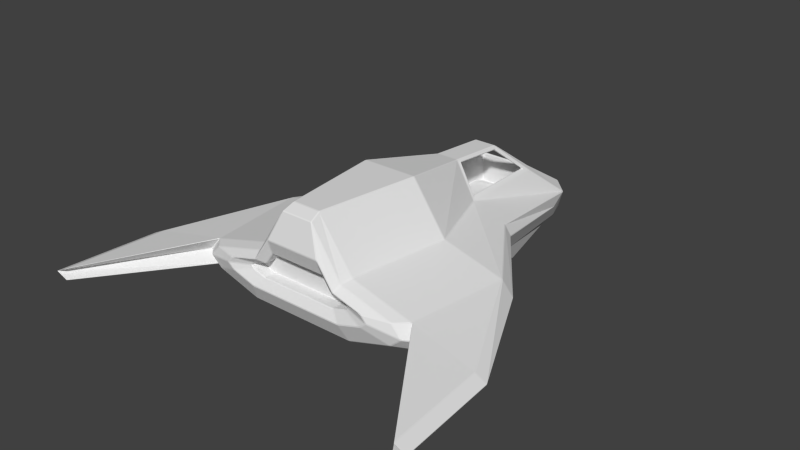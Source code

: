 # Source: Indor.Baked.blend  (saved by Blender 2.71.0; exported with 4.5.12 LTS)
import bpy
from mathutils import Matrix  # noqa: F401  (used for matrix-valued properties, if any)

bpy.ops.wm.read_factory_settings(use_empty=True)
scene = bpy.context.scene
scene.name = 'Scene'

# ---- collections
col_collection_1 = bpy.data.collections.new('Collection 1'); scene.collection.children.link(col_collection_1)

# ---- materials (node trees are filled in below, after node groups)
mat_material = bpy.data.materials.new('Material')
mat_material.alpha_threshold = 0.0
mat_material.use_transparent_shadow = False
mat_material.roughness = 0.5
mat_material.line_color = (0.0, 0.0, 0.0, 1.0)

# ---- material node trees

# ---- world
world_world = bpy.data.worlds.new('World'); scene.world = world_world
world_world.color = (0.05088, 0.05088, 0.05088)
world_world.use_sun_shadow = False
world_world.sun_shadow_jitter_overblur = 0.0
world_world.cycles.sampling_method = 'MANUAL'
world_world.cycles.sample_map_resolution = 256

# ---- meshes
me_cube_002 = bpy.data.meshes.new('Cube.002')
me_cube_002.from_pydata([(3.918, 1.882, -0.5583), (-3.918, 1.882, -0.5583), (-0.7341, 0.4953, 0.3188), (-0.7115, 0.4959, 0.3371), (-0.6951, 0.525, 0.3543), (-0.7055, 0.5463, 0.3359), (-0.7196, 0.6193, 0.3095), (-0.7298, 0.5248, 0.3146), (-0.7055, 2.504, 0.3359), (-0.6905, 2.516, 0.3587), (-0.6976, 2.574, 0.3339), (-0.7076, 2.597, 0.3145), (-0.7196, 2.567, 0.3095), (-0.2764, 0.525, 1.101), (-0.268, 0.4956, 1.122), (-0.2454, 0.4954, 1.135), (-0.2428, 0.525, 1.131), (-0.2667, 0.549, 1.117), (-0.2729, 1.862, 0.9936), (-0.2658, 1.836, 1.006), (-0.2428, 1.843, 1.018), (-0.2398, 1.871, 1.009), (-0.2636, 1.895, 0.9887), (-1.507, 0.5248, 0.04564), (-1.53, 0.5248, 0.02838), (-1.542, 0.497, 0.02996), (-1.517, 0.4954, 0.04874), (-1.034, 3.478, -0.4266), (-1.031, 3.534, -0.4422), (-1.027, 3.555, -0.4628), (-1.042, 3.532, -0.4743), (-1.053, 3.49, -0.4636), (-1.049, 3.43, -0.4336), (-0.8144, 0.5244, -0.6277), (-0.8212, 0.4952, -0.6255), (-0.8535, 0.4952, -0.6249), (-0.8446, 0.5244, -0.6271), (-0.6618, 4.016, -1.098), (-0.6396, 4.024, -1.11), (-0.6439, 4.003, -1.129), (-0.6674, 3.967, -1.132), (-0.675, 3.987, -1.107), (-0.596, 2.697, 0.3431), (-0.5841, 2.684, 0.3464), (-0.5763, 2.706, 0.3341), (-0.5781, 2.733, 0.3265), (-0.6047, 2.722, 0.3241), (-0.2527, 1.949, 0.9585), (-0.2253, 1.94, 0.9689), (-0.2228, 1.943, 0.9497), (-0.2428, 1.954, 0.9408), (-0.7583, 3.748, -0.3478), (-0.7598, 3.727, -0.3273), (-0.7329, 3.735, -0.3224), (-0.7309, 3.756, -0.3428), (-0.5709, 4.14, -0.8812), (-0.5714, 4.142, -0.9064), (-0.5909, 4.132, -0.894), (-0.5838, 2.677, 0.346), (-0.5842, 2.627, 0.3536), (-0.5924, 2.657, 0.3207), (-0.5763, 2.672, 0.3177), (-0.5763, 2.687, 0.3333), (-0.243, 1.942, 0.926), (-0.2228, 1.931, 0.9347), (-0.2249, 1.907, 0.9211), (-0.2471, 1.917, 0.9098), (-0.6639, 0.5824, 0.4023), (-0.64, 0.5973, 0.4122), (-0.6508, 0.6123, 0.3968), (-0.674, 0.6035, 0.3837), (-0.2932, 0.6123, 1.049), (-0.3003, 0.5973, 1.038), (-0.3076, 0.5824, 1.053), (-0.2967, 0.604, 1.071), (-0.2994, 1.828, 0.926), (-0.2932, 1.803, 0.9369), (-0.2977, 1.809, 0.9574), (-0.3043, 1.836, 0.9458), (-0.6508, 2.367, 0.3968), (-0.6421, 2.371, 0.4074), (-0.659, 2.392, 0.4065), (-0.674, 2.379, 0.3837), (-0.6226, 0.5973, 0.4129), (-0.6084, 0.5826, 0.4134), (-0.6159, 0.5825, 0.3852), (-0.6137, 0.6123, 0.3832), (-0.6287, 0.6123, 0.3976), (-0.2407, 0.5825, 1.027), (-0.2633, 0.5826, 1.014), (-0.2737, 0.5973, 1.02), (-0.2662, 0.6123, 1.032), (-0.2386, 0.6123, 1.024), (-0.2585, 1.847, 0.9011), (-0.2348, 1.842, 0.9126), (-0.2387, 1.808, 0.9118), (-0.2662, 1.803, 0.9191), (-0.2726, 1.828, 0.9086), (-0.6126, 2.397, 0.3794), (-0.6023, 2.389, 0.407), (-0.6233, 2.371, 0.4078), (-0.6287, 2.367, 0.3976), (-0.6137, 2.367, 0.3832), (-1.679, 0.4986, -0.1678), (-1.667, 0.526, -0.1708), (-1.67, 0.5265, -0.1975), (-1.682, 0.4993, -0.1951), (-1.086, 3.091, -0.6922), (-1.093, 3.098, -0.6642), (-1.083, 3.123, -0.6831), (-1.505, 0.5243, -0.5859), (-1.486, 0.5659, -0.6219), (-1.482, 0.5214, -0.6073), (-1.494, 0.4944, -0.5978), (-1.517, 0.4966, -0.583), (-0.8491, 3.497, -1.083), (-0.8345, 3.49, -1.106), (-0.8475, 3.444, -1.101), (-0.8628, 3.45, -1.076), (-0.791, 0.94, -0.7621), (-0.7877, 0.977, -0.7709), (-0.7625, 0.9627, -0.7587), (-0.7649, 0.9336, -0.7518), (-0.6304, 3.697, -1.253), (-0.6656, 3.584, -1.234), (-0.6528, 3.711, -1.241), (-0.6304, 3.726, -1.25), (-1.182, 1.327, -1.217), (-1.189, 1.358, -1.226), (-1.175, 1.359, -1.229), (-0.7949, 3.221, -1.181), (-0.7811, 3.267, -1.185), (-0.7872, 3.225, -1.175), (-1.41, -1.365, 0.401), (-1.387, -1.365, 0.4174), (-1.383, -1.336, 0.4166), (-1.407, -1.335, 0.3999), (-0.6294, -1.336, 1.499), (-0.6303, -1.365, 1.502), (-0.6066, -1.365, 1.514), (-0.6055, -1.335, 1.511), (-2.78, -1.401, 0.01895), (-2.755, -1.365, 0.02478), (-2.745, -1.335, 0.0254), (-2.773, -1.337, 0.008354), (-2.789, -1.364, 0.007169), (-1.566, -1.315, -0.8873), (-1.581, -1.358, -0.8914), (-1.609, -1.365, -0.889), (-1.606, -1.336, -0.887), (-3.013, -1.335, -0.296), (-3.03, -1.362, -0.2965), (-3.032, -1.362, -0.2744), (-3.014, -1.335, -0.2729), (-2.744, -1.403, -0.5381), (-2.754, -1.365, -0.5287), (-2.739, -1.337, -0.5294), (-2.708, -1.336, -0.5455), (-2.719, -1.366, -0.544), (-1.11, -3.689, 0.4429), (-1.086, -3.689, 0.4594), (-1.092, -3.66, 0.4613), (-1.115, -3.66, 0.4449), (-0.3359, -3.66, 1.546), (-0.3367, -3.689, 1.539), (-0.3121, -3.688, 1.553), (-0.3122, -3.66, 1.558), (-2.473, -3.687, 0.05245), (-2.439, -3.689, 0.07107), (-2.461, -3.66, 0.0687), (-2.489, -3.671, 0.06276), (-2.493, -3.688, 0.05114), (-1.285, -3.66, -0.8496), (-1.278, -3.688, -0.8424), (-1.308, -3.687, -0.8381), (-1.315, -3.66, -0.8451), (-2.735, -3.686, -0.2297), (-2.733, -3.686, -0.2526), (-2.711, -3.684, -0.2504), (-2.711, -3.685, -0.2251), (-2.438, -3.687, -0.4811), (-2.459, -3.689, -0.484), (-2.453, -3.672, -0.495), (-2.424, -3.66, -0.5), (-2.407, -3.688, -0.4964), (-1.042, -3.944, 0.3971), (-1.019, -3.945, 0.4141), (-1.026, -3.917, 0.4242), (-1.049, -3.917, 0.4075), (-0.3666, -3.917, 1.444), (-0.4056, -3.944, 1.364), (-0.3496, -3.936, 1.437), (-0.3428, -3.918, 1.457), (-2.216, -3.937, 0.06203), (-2.141, -3.944, 0.08987), (-2.216, -3.917, 0.08105), (-2.245, -3.919, 0.06264), (-1.192, -3.918, -0.7232), (-1.184, -3.938, -0.7026), (-1.214, -3.938, -0.6987), (-1.222, -3.919, -0.7185), (-2.45, -3.918, -0.2029), (-2.418, -3.934, -0.1976), (-2.412, -3.936, -0.1663), (-2.452, -3.918, -0.178), (-2.151, -3.938, -0.4073), (-2.188, -3.937, -0.3923), (-2.213, -3.921, -0.4028), (-2.185, -3.92, -0.4191), (-0.997, -4.095, 0.2803), (-0.973, -4.097, 0.2991), (-0.9864, -4.092, 0.3147), (-1.01, -4.093, 0.297), (-0.6321, -4.094, 0.8267), (-0.6376, -4.097, 0.7802), (-0.6083, -4.1, 0.8092), (-0.6006, -4.101, 0.8378), (-1.644, -4.101, 0.09435), (-1.571, -4.095, 0.1199), (-1.65, -4.093, 0.1181), (-1.682, -4.1, 0.09269), (-1.077, -4.099, -0.3418), (-1.055, -4.098, -0.3152), (-1.093, -4.099, -0.3124), (-1.106, -4.1, -0.3369), (-1.779, -4.1, -0.05345), (-1.741, -4.1, -0.04803), (-1.741, -4.1, -0.01852), (-1.783, -4.099, -0.02449), (-1.583, -4.099, -0.1601), (-1.629, -4.101, -0.1427), (-1.66, -4.101, -0.1547), (-1.631, -4.1, -0.1738), (-0.8426, -3.968, 0.1984), (-0.8196, -3.968, 0.2148), (-0.8307, -3.991, 0.2209), (-0.86, -3.993, 0.205), (-0.6474, -3.991, 0.4837), (-0.6427, -3.968, 0.4685), (-0.6192, -3.968, 0.4808), (-0.6187, -3.988, 0.4949), (-1.183, -3.968, 0.09467), (-1.159, -3.968, 0.1101), (-1.173, -3.993, 0.1174), (-1.204, -3.988, 0.0916), (-0.8715, -3.991, -0.1361), (-0.8632, -3.968, -0.1233), (-0.8925, -3.968, -0.1188), (-0.9052, -3.989, -0.1291), (-1.243, -3.987, 0.01387), (-1.228, -3.967, 0.01946), (-1.229, -3.967, 0.04053), (-1.246, -3.987, 0.04297), (-1.15, -3.968, -0.03893), (-1.175, -3.968, -0.02478), (-1.195, -3.987, -0.02731), (-1.163, -3.99, -0.0488), (-3.992, -3.888, -0.184), (-4.014, -3.869, -0.1933), (-4.021, -3.898, -0.1937), (-4.248, -3.867, -0.3099), (-4.247, -3.867, -0.3227), (-4.257, -3.896, -0.3223), (-4.257, -3.896, -0.3106), (-3.978, -3.869, -0.4201), (-3.955, -3.888, -0.4263), (-3.985, -3.899, -0.4198), (-4.191, -6.193, -0.1751), (-4.185, -6.193, -0.1748), (-4.16, -6.153, -0.1663), (-4.427, -6.191, -0.3036), (-4.416, -6.192, -0.304), (-4.417, -6.192, -0.2904), (-4.427, -6.191, -0.2919), (-4.123, -6.154, -0.4073), (-4.149, -6.194, -0.4007), (-4.155, -6.194, -0.4012), (-0.813, -3.718, 0.1966), (-0.8187, -3.733, 0.2146), (-0.8418, -3.733, 0.1983), (-0.8456, -3.718, 0.1816), (-0.6183, -3.733, 0.4806), (-0.6419, -3.733, 0.4683), (-0.6969, -3.718, 0.3631), (-0.6231, -3.718, 0.4656), (-1.158, -3.733, 0.1099), (-1.182, -3.733, 0.09453), (-1.185, -3.718, 0.06823), (-1.156, -3.718, 0.09473), (-0.8895, -3.718, -0.1039), (-0.8916, -3.733, -0.119), (-0.8623, -3.733, -0.1234), (-0.855, -3.718, -0.1084), (-0.8429, -3.718, 0.001739), (-1.217, -3.717, 0.03069), (-1.228, -3.732, 0.04039), (-1.227, -3.732, 0.01932), (-1.174, -3.733, -0.02492), (-1.149, -3.733, -0.03907), (-1.149, -3.718, -0.02336), (-1.18, -3.718, -0.0003607), (-0.9036, -2.825, 0.7044), (-0.8889, -2.84, 0.7), (-0.8882, -2.84, 0.6683), (-0.9148, -2.851, 0.6668), (-0.9213, -2.833, 0.6804), (-0.5987, 0.5823, -0.263), (-0.5987, 0.6123, -0.2631), (-0.6137, 0.6123, -0.2481), (-0.6137, 0.5823, -0.2481), (-0.6137, 2.367, -0.2499), (-0.5988, 2.373, -0.2668), (-0.5968, 2.406, -0.2714), (-0.6126, 2.397, -0.2535), (-0.5924, 2.657, -0.3234), (-0.5773, 2.657, -0.339), (-0.5763, 2.672, -0.3279), (-0.9141, -1.404, 0.6678), (-0.9044, -1.378, 0.6746), (-0.9014, -1.378, 0.7023), (-0.9036, -1.408, 0.7044), (-0.9213, -1.429, 0.6804), (-0.536, -1.408, 1.318), (-0.5585, -1.408, 1.305), (-0.5563, -1.378, 1.303), (-0.5337, -1.378, 1.316), (-1.117, -3.085, 0.451), (-1.111, -3.067, 0.4763), (-1.108, -3.089, 0.4589), (-0.6182, -1.378, -0.2488), (-0.6295, -1.404, -0.2454), (-0.6284, -1.429, -0.2599), (-0.5987, -1.408, -0.263), (-0.5987, -1.378, -0.263), (-0.5424, -2.84, 1.303), (-0.5585, -2.825, 1.305), (-0.536, -2.825, 1.318), (-0.6284, -2.833, -0.2599), (-0.6307, -2.851, -0.2449), (-0.6027, -2.84, -0.2481), (-0.5987, -2.825, -0.263), (-1.117, -1.717, 0.451), (-1.109, -1.691, 0.4583), (-1.111, -1.708, 0.4763), (-0.9005, -1.708, -0.1997), (-0.9089, -1.691, -0.1836), (-0.9196, -1.717, -0.1821), (-0.9196, -3.085, -0.1821), (-0.9078, -3.089, -0.1836), (-0.9005, -3.067, -0.1997), (0.6951, 0.525, 0.3543), (0.7115, 0.4959, 0.3371), (0.7341, 0.4953, 0.3188), (0.7298, 0.5248, 0.3146), (0.7196, 0.6193, 0.3095), (0.7055, 0.5463, 0.3359), (0.6976, 2.574, 0.3339), (0.6905, 2.516, 0.3587), (0.7055, 2.504, 0.3359), (0.7196, 2.567, 0.3095), (0.7076, 2.597, 0.3145), (0.2454, 0.4954, 1.135), (0.268, 0.4956, 1.122), (0.2764, 0.525, 1.101), (0.2667, 0.549, 1.117), (0.2428, 0.525, 1.131), (0.2428, 1.843, 1.018), (0.2658, 1.836, 1.006), (0.2729, 1.862, 0.9936), (0.2636, 1.895, 0.9887), (0.2398, 1.871, 1.009), (0.015, 1.871, 1.009), (-0.015, 1.871, 1.009), (-0.015, 1.843, 1.018), (0.015, 1.843, 1.018), (0.015, 0.4954, 1.135), (0.015, 0.525, 1.131), (-0.015, 0.525, 1.131), (-0.015, 0.4954, 1.135), (1.542, 0.497, 0.02996), (1.53, 0.5248, 0.02838), (1.507, 0.5248, 0.04564), (1.517, 0.4954, 0.04874), (1.027, 3.555, -0.4628), (1.031, 3.534, -0.4422), (1.034, 3.478, -0.4266), (1.049, 3.43, -0.4336), (1.053, 3.49, -0.4636), (1.042, 3.532, -0.4743), (0.8535, 0.4952, -0.6249), (0.8212, 0.4952, -0.6255), (0.8144, 0.5244, -0.6277), (0.8446, 0.5244, -0.6271), (0.6439, 4.003, -1.129), (0.6396, 4.024, -1.11), (0.6618, 4.016, -1.098), (0.675, 3.987, -1.107), (0.6674, 3.967, -1.132), (-0.015, 4.004, -1.13), (-0.015, 4.024, -1.11), (0.015, 4.024, -1.11), (0.015, 4.004, -1.13), (0.015, 0.4951, -0.6238), (-0.015, 0.4951, -0.6238), (-0.015, 0.524, -0.629), (0.015, 0.524, -0.629), (0.5763, 2.706, 0.3341), (0.5841, 2.684, 0.3464), (0.596, 2.697, 0.3431), (0.6047, 2.722, 0.3241), (0.5781, 2.733, 0.3265), (-0.015, 2.733, 0.3265), (-0.015, 2.706, 0.3341), (0.015, 2.706, 0.3341), (0.015, 2.733, 0.3265), (0.2228, 1.943, 0.9497), (0.2253, 1.94, 0.9689), (0.2527, 1.949, 0.9585), (0.2428, 1.954, 0.9408), (-0.015, 1.94, 0.9689), (0.015, 1.94, 0.9689), (0.015, 1.943, 0.9497), (-0.015, 1.943, 0.9497), (0.7329, 3.735, -0.3224), (0.7598, 3.727, -0.3273), (0.7583, 3.748, -0.3478), (0.7309, 3.756, -0.3428), (0.015, 3.756, -0.3428), (-0.015, 3.756, -0.3428), (-0.015, 3.735, -0.3224), (0.015, 3.735, -0.3224), (0.5909, 4.132, -0.894), (0.5714, 4.142, -0.9064), (0.5709, 4.14, -0.8812), (0.015, 4.14, -0.8812), (0.015, 4.142, -0.9064), (-0.015, 4.142, -0.9064), (-0.015, 4.14, -0.8812), (0.5924, 2.657, 0.3207), (0.5842, 2.627, 0.3536), (0.5838, 2.677, 0.346), (0.5763, 2.687, 0.3333), (0.5763, 2.672, 0.3177), (-0.015, 2.687, 0.3333), (-0.015, 2.672, 0.3177), (0.015, 2.672, 0.3177), (0.015, 2.687, 0.3333), (0.2249, 1.907, 0.9211), (0.2228, 1.931, 0.9347), (0.243, 1.942, 0.926), (0.2471, 1.917, 0.9098), (-0.01495, 1.899, 0.9235), (-0.07616, 1.907, 0.9211), (-0.015, 1.931, 0.9347), (0.015, 1.931, 0.9347), (0.07616, 1.907, 0.9211), (0.01495, 1.899, 0.9235), (0.6508, 0.6123, 0.3968), (0.64, 0.5973, 0.4122), (0.6639, 0.5824, 0.4023), (0.674, 0.6035, 0.3837), (0.3076, 0.5824, 1.053), (0.3003, 0.5973, 1.038), (0.2932, 0.6123, 1.049), (0.2967, 0.604, 1.071), (0.2977, 1.809, 0.9574), (0.2932, 1.803, 0.9369), (0.2994, 1.828, 0.926), (0.3043, 1.836, 0.9458), (0.659, 2.392, 0.4065), (0.6421, 2.371, 0.4074), (0.6508, 2.367, 0.3968), (0.674, 2.379, 0.3837), (0.6159, 0.5825, 0.3852), (0.6084, 0.5826, 0.4134), (0.6226, 0.5973, 0.4129), (0.6287, 0.6123, 0.3976), (0.6137, 0.6123, 0.3832), (0.2737, 0.5973, 1.02), (0.2633, 0.5826, 1.014), (0.2407, 0.5825, 1.027), (0.2386, 0.6123, 1.024), (0.2662, 0.6123, 1.032), (0.2387, 1.808, 0.9118), (0.2348, 1.842, 0.9126), (0.2585, 1.847, 0.9011), (0.2726, 1.828, 0.9086), (0.2662, 1.803, 0.9191), (0.6233, 2.371, 0.4078), (0.6023, 2.389, 0.407), (0.6126, 2.397, 0.3794), (0.6137, 2.367, 0.3832), (0.6287, 2.367, 0.3976), (1.67, 0.5265, -0.1975), (1.667, 0.526, -0.1708), (1.679, 0.4986, -0.1678), (1.682, 0.4993, -0.1951), (1.083, 3.123, -0.6831), (1.093, 3.098, -0.6642), (1.086, 3.091, -0.6922), (1.482, 0.5214, -0.6073), (1.486, 0.5659, -0.6219), (1.505, 0.5243, -0.5859), (1.517, 0.4966, -0.583), (1.494, 0.4944, -0.5978), (0.8475, 3.444, -1.101), (0.8345, 3.49, -1.106), (0.8491, 3.497, -1.083), (0.8628, 3.45, -1.076), (0.7625, 0.9627, -0.7587), (0.7877, 0.977, -0.7709), (0.791, 0.94, -0.7621), (0.7649, 0.9336, -0.7518), (0.6528, 3.711, -1.241), (0.6656, 3.584, -1.234), (0.6304, 3.697, -1.253), (0.6304, 3.726, -1.25), (-0.01497, 3.725, -1.292), (0.01497, 3.725, -1.292), (0.01496, 3.697, -1.297), (-0.01496, 3.697, -1.297), (-0.01497, 0.9627, -0.8035), (0.01497, 0.9627, -0.8035), (0.01498, 0.9341, -0.7952), (-0.01498, 0.9341, -0.7952), (1.175, 1.359, -1.229), (1.189, 1.358, -1.226), (1.182, 1.327, -1.217), (0.7872, 3.225, -1.175), (0.7811, 3.267, -1.185), (0.7949, 3.221, -1.181), (1.383, -1.336, 0.4166), (1.387, -1.365, 0.4174), (1.41, -1.365, 0.401), (1.407, -1.335, 0.3999), (0.6066, -1.365, 1.514), (0.6303, -1.365, 1.502), (0.6294, -1.336, 1.499), (0.6055, -1.335, 1.511), (-0.015, -1.335, 1.511), (-0.015, -1.365, 1.514), (0.015, -1.365, 1.514), (0.015, -1.335, 1.511), (2.745, -1.335, 0.0254), (2.755, -1.365, 0.02478), (2.78, -1.401, 0.01895), (2.789, -1.364, 0.007169), (2.773, -1.337, 0.008354), (1.609, -1.365, -0.889), (1.581, -1.358, -0.8914), (1.566, -1.315, -0.8873), (1.606, -1.336, -0.887), (0.0149, -0.4608, -0.6591), (-0.0149, -0.4608, -0.6591), (-0.01488, -0.4262, -0.6575), (0.01488, -0.4262, -0.6575), (3.032, -1.362, -0.2744), (3.03, -1.362, -0.2965), (3.013, -1.335, -0.296), (3.014, -1.335, -0.2729), (2.739, -1.337, -0.5294), (2.754, -1.365, -0.5287), (2.744, -1.403, -0.5381), (2.719, -1.366, -0.544), (2.708, -1.336, -0.5455), (1.092, -3.66, 0.4613), (1.086, -3.689, 0.4594), (1.11, -3.689, 0.4429), (1.115, -3.66, 0.4449), (0.3121, -3.688, 1.553), (0.3367, -3.689, 1.539), (0.3359, -3.66, 1.546), (0.3122, -3.66, 1.558), (-0.015, -3.66, 1.558), (-0.015, -3.688, 1.553), (0.015, -3.688, 1.553), (0.015, -3.66, 1.558), (2.461, -3.66, 0.0687), (2.439, -3.689, 0.07107), (2.473, -3.687, 0.05245), (2.493, -3.688, 0.05114), (2.489, -3.671, 0.06276), (1.308, -3.687, -0.8381), (1.278, -3.688, -0.8424), (1.285, -3.66, -0.8496), (1.315, -3.66, -0.8451), (0.015, -3.688, -0.8424), (-0.015, -3.688, -0.8424), (-0.015, -3.66, -0.8484), (0.015, -3.66, -0.8484), (2.711, -3.684, -0.2504), (2.733, -3.686, -0.2526), (2.735, -3.686, -0.2297), (2.711, -3.685, -0.2251), (2.453, -3.672, -0.495), (2.459, -3.689, -0.484), (2.438, -3.687, -0.4811), (2.407, -3.688, -0.4964), (2.424, -3.66, -0.5), (1.026, -3.917, 0.4242), (1.019, -3.945, 0.4141), (1.042, -3.944, 0.3971), (1.049, -3.917, 0.4075), (0.3496, -3.936, 1.437), (0.4056, -3.944, 1.364), (0.3666, -3.917, 1.444), (0.3428, -3.918, 1.457), (-0.015, -3.918, 1.457), (-0.015, -3.936, 1.437), (0.015, -3.936, 1.437), (0.015, -3.918, 1.457), (2.216, -3.917, 0.08105), (2.141, -3.944, 0.08987), (2.216, -3.937, 0.06203), (2.245, -3.919, 0.06264), (1.214, -3.938, -0.6987), (1.184, -3.938, -0.7026), (1.192, -3.918, -0.7232), (1.222, -3.919, -0.7185), (0.015, -3.938, -0.7026), (-0.015, -3.938, -0.7026), (-0.015, -3.918, -0.7232), (0.015, -3.918, -0.7232), (2.412, -3.936, -0.1663), (2.418, -3.934, -0.1976), (2.45, -3.918, -0.2029), (2.452, -3.918, -0.178), (2.213, -3.921, -0.4028), (2.188, -3.937, -0.3923), (2.151, -3.938, -0.4073), (2.185, -3.92, -0.4191), (0.9864, -4.092, 0.3147), (0.973, -4.097, 0.2991), (0.997, -4.095, 0.2803), (1.01, -4.093, 0.297), (0.6083, -4.1, 0.8092), (0.6376, -4.097, 0.7802), (0.6321, -4.094, 0.8267), (0.6006, -4.101, 0.8378), (-0.015, -4.101, 0.8378), (-0.015, -4.1, 0.8092), (0.015, -4.1, 0.8092), (0.015, -4.101, 0.8378), (1.65, -4.093, 0.1181), (1.571, -4.095, 0.1199), (1.644, -4.101, 0.09435), (1.682, -4.1, 0.09269), (1.093, -4.099, -0.3124), (1.055, -4.098, -0.3152), (1.077, -4.099, -0.3418), (1.106, -4.1, -0.3369), (0.015, -4.098, -0.3152), (-0.015, -4.098, -0.3152), (-0.015, -4.099, -0.3418), (0.015, -4.099, -0.3418), (1.741, -4.1, -0.01852), (1.741, -4.1, -0.04803), (1.779, -4.1, -0.05345), (1.783, -4.099, -0.02449), (1.66, -4.101, -0.1547), (1.629, -4.101, -0.1427), (1.583, -4.099, -0.1601), (1.631, -4.1, -0.1738), (0.8307, -3.991, 0.2209), (0.8196, -3.968, 0.2148), (0.8426, -3.968, 0.1984), (0.86, -3.993, 0.205), (0.6192, -3.968, 0.4808), (0.6427, -3.968, 0.4685), (0.6474, -3.991, 0.4837), (0.6187, -3.988, 0.4949), (-0.015, -3.988, 0.4949), (-0.015, -3.968, 0.4808), (0.015, -3.968, 0.4808), (0.015, -3.988, 0.4949), (1.173, -3.993, 0.1174), (1.159, -3.968, 0.1101), (1.183, -3.968, 0.09467), (1.204, -3.988, 0.0916), (0.8925, -3.968, -0.1188), (0.8632, -3.968, -0.1233), (0.8715, -3.991, -0.1361), (0.9052, -3.989, -0.1291), (0.015, -3.968, -0.1233), (-0.015, -3.968, -0.1233), (-0.015, -3.991, -0.1361), (0.015, -3.991, -0.1361), (1.229, -3.967, 0.04053), (1.228, -3.967, 0.01946), (1.243, -3.987, 0.01387), (1.246, -3.987, 0.04297), (1.195, -3.987, -0.02731), (1.175, -3.968, -0.02478), (1.15, -3.968, -0.03893), (1.163, -3.99, -0.0488), (4.021, -3.898, -0.1937), (4.014, -3.869, -0.1933), (3.992, -3.888, -0.184), (4.257, -3.896, -0.3223), (4.247, -3.867, -0.3227), (4.248, -3.867, -0.3099), (4.257, -3.896, -0.3106), (3.985, -3.899, -0.4198), (3.955, -3.888, -0.4263), (3.978, -3.869, -0.4201), (4.16, -6.153, -0.1663), (4.185, -6.193, -0.1748), (4.191, -6.193, -0.1751), (4.417, -6.192, -0.2904), (4.416, -6.192, -0.304), (4.427, -6.191, -0.3036), (4.427, -6.191, -0.2919), (4.155, -6.194, -0.4012), (4.149, -6.194, -0.4007), (4.123, -6.154, -0.4073), (0.8418, -3.733, 0.1983), (0.8187, -3.733, 0.2146), (0.813, -3.718, 0.1966), (0.8456, -3.718, 0.1816), (0.6969, -3.718, 0.3631), (0.6419, -3.733, 0.4683), (0.6183, -3.733, 0.4806), (0.6231, -3.718, 0.4656), (0.015, -3.733, 0.4806), (-0.015, -3.733, 0.4806), (-0.015, -3.718, 0.4656), (0.015, -3.718, 0.4656), (1.185, -3.718, 0.06823), (1.182, -3.733, 0.09453), (1.158, -3.733, 0.1099), (1.156, -3.718, 0.09473), (0.8623, -3.733, -0.1234), (0.8916, -3.733, -0.119), (0.8895, -3.718, -0.1039), (0.8429, -3.718, 0.001739), (0.855, -3.718, -0.1084), (-0.015, -3.718, -0.1084), (-0.015, -3.733, -0.1234), (0.015, -3.733, -0.1234), (0.015, -3.718, -0.1084), (1.227, -3.732, 0.01932), (1.228, -3.732, 0.04039), (1.217, -3.717, 0.03069), (1.149, -3.718, -0.02336), (1.149, -3.733, -0.03907), (1.174, -3.733, -0.02492), (1.18, -3.718, -0.0003607), (0.8882, -2.84, 0.6683), (0.8889, -2.84, 0.7), (0.9036, -2.825, 0.7044), (0.9213, -2.833, 0.6804), (0.9148, -2.851, 0.6668), (0.015, 0.5825, 1.027), (-0.015, 0.5825, 1.027), (-0.015, 0.6123, 1.024), (0.015, 0.6123, 1.024), (0.6137, 0.6123, -0.2481), (0.5987, 0.6123, -0.2631), (0.5987, 0.5823, -0.263), (0.6137, 0.5823, -0.2481), (0.5968, 2.406, -0.2714), (0.5988, 2.373, -0.2668), (0.6137, 2.367, -0.2499), (0.6126, 2.397, -0.2535), (0.5763, 2.672, -0.3279), (0.5773, 2.657, -0.339), (0.5924, 2.657, -0.3234), (-0.015, 2.672, -0.3279), (-0.06488, 2.657, -0.339), (-0.01491, 2.648, -0.3404), (0.01491, 2.648, -0.3404), (0.06488, 2.657, -0.339), (0.015, 2.672, -0.3279), (-0.015, 0.5823, -0.2613), (0.015, 0.5823, -0.2613), (0.015, 0.6123, -0.2619), (-0.015, 0.6123, -0.2619), (0.9014, -1.378, 0.7023), (0.9044, -1.378, 0.6746), (0.9141, -1.404, 0.6678), (0.9213, -1.429, 0.6804), (0.9036, -1.408, 0.7044), (0.5563, -1.378, 1.303), (0.5585, -1.408, 1.305), (0.536, -1.408, 1.318), (0.5337, -1.378, 1.316), (1.108, -3.089, 0.4589), (1.111, -3.067, 0.4763), (1.117, -3.085, 0.451), (0.015, -1.408, 1.318), (-0.015, -1.408, 1.318), (-0.015, -1.378, 1.316), (0.015, -1.378, 1.316), (0.6284, -1.429, -0.2599), (0.6295, -1.404, -0.2454), (0.6182, -1.378, -0.2488), (0.5987, -1.378, -0.263), (0.5987, -1.408, -0.263), (0.015, -1.408, -0.2613), (0.015, -1.378, -0.2613), (-0.015, -1.378, -0.2613), (-0.015, -1.408, -0.2613), (0.536, -2.825, 1.318), (0.5585, -2.825, 1.305), (0.5424, -2.84, 1.303), (-0.015, -2.84, 0.4188), (0.015, -2.84, 0.4188), (0.015, -2.84, 0.3873), (-0.015, -2.84, 0.3873), (0.015, -2.825, 1.318), (0.015, -2.84, 1.303), (-0.015, -2.84, 1.303), (-0.015, -2.825, 1.318), (0.6027, -2.84, -0.2481), (0.6307, -2.851, -0.2449), (0.6284, -2.833, -0.2599), (0.5987, -2.825, -0.263), (0.015, -2.84, -0.2463), (0.015, -2.825, -0.2613), (-0.015, -2.825, -0.2613), (-0.015, -2.84, -0.2463), (1.111, -1.708, 0.4763), (1.109, -1.691, 0.4583), (1.117, -1.717, 0.451), (0.9196, -1.717, -0.1821), (0.9089, -1.691, -0.1836), (0.9005, -1.708, -0.1997), (0.9005, -3.067, -0.1997), (0.9078, -3.089, -0.1836), (0.9196, -3.085, -0.1821)], [], [(71, 76, 96, 91), (30, 41, 115, 109), (81, 78, 18, 9), (378, 15, 140, 539), (404, 33, 122, 524), (39, 398, 517, 126), (2, 26, 143, 136), (37, 29, 51, 57), (49, 422, 453, 64), (59, 66, 93, 99), (412, 44, 62, 443), (24, 31, 108, 104), (28, 11, 46, 52), (60, 98, 313, 314), (54, 428, 437, 55), (45, 411, 429, 53), (12, 27, 6), (377, 373, 20, 16), (77, 74, 17, 19), (14, 3, 135, 137), (68, 72, 90, 83), (84, 89, 324, 319), (75, 80, 100, 97), (79, 69, 87, 101), (106, 114, 156, 150), (34, 403, 554, 146), (25, 103, 153, 144), (43, 50, 63, 58), (124, 120, 129, 132), (133, 142, 169, 162), (121, 123, 520, 521), (113, 35, 149, 157), (116, 40, 125, 131), (399, 38, 56, 436), (111, 117, 130, 128), (36, 112, 127, 119), (70, 82, 8, 5), (21, 372, 419, 48), (32, 23, 7), (147, 553, 588, 172), (151, 155, 264, 261), (158, 148, 175, 183), (138, 134, 161, 163), (145, 152, 260, 258), (540, 139, 166, 573), (176, 171, 268, 272), (178, 180, 207, 201), (181, 177, 271, 275), (184, 174, 200, 208), (164, 160, 187, 189), (167, 179, 204, 196), (574, 165, 192, 607), (198, 620, 653, 221), (202, 206, 231, 225), (209, 218, 243, 236), (205, 199, 224, 232), (190, 186, 211, 213), (193, 203, 228, 220), (608, 191, 216, 639), (222, 652, 685, 245), (226, 230, 255, 249), (233, 242, 285, 279), (229, 223, 248, 256), (214, 210, 235, 237), (217, 227, 252, 244), (640, 215, 240, 671), (253, 247, 290, 298), (10, 22, 47, 42), (159, 168, 195, 188), (266, 276, 270, 262), (280, 288, 299, 289), (173, 587, 621, 197), (185, 194, 219, 212), (170, 141, 257, 269), (154, 182, 274, 265), (259, 263, 273, 267), (250, 254, 297, 296), (246, 684, 737, 291), (302, 334, 811, 805), (283, 277, 293), (725, 284, 292, 736), (294, 300, 287), (238, 234, 278, 282), (241, 251, 295, 286), (672, 239, 281, 724), (92, 95, 451, 754), (88, 753, 791, 325), (309, 85, 318, 329), (452, 94, 65), (444, 61, 316, 767), (330, 317, 342, 345), (315, 312, 768), (773, 306, 333, 800), (362, 537, 531, 351), (337, 331, 344, 349), (105, 107, 118, 110), (102, 86, 308, 310), (320, 323, 335, 301), (304, 338, 348, 328), (346, 341, 326, 347), (303, 808, 820, 339), (801, 332, 340, 819), (321, 305, 327, 343), (307, 776, 769, 311), (322, 790, 812, 336), (458, 475, 478, 462), (388, 497, 507, 396), (356, 408, 417, 369), (375, 542, 538, 361), (390, 550, 555, 402), (506, 529, 513, 397), (469, 357, 368, 468), (395, 431, 425, 383), (410, 423, 430, 414), (445, 772, 764, 442), (407, 440, 449, 418), (380, 494, 498, 387), (376, 365, 366, 374), (438, 766, 763, 490), (426, 433, 434, 427), (415, 448, 454, 421), (352, 534, 543, 382), (370, 416, 420, 371), (384, 424, 409, 360), (386, 353, 381), (481, 755, 456, 483), (491, 762, 756, 477), (467, 486, 488, 470), (463, 482, 487, 466), (496, 558, 560, 503), (405, 523, 512, 391), (379, 547, 559, 495), (393, 516, 518, 401), (536, 571, 565, 532), (509, 522, 519, 515), (514, 528, 525, 510), (504, 564, 551, 389), (413, 446, 441, 406), (392, 511, 527, 500), (501, 526, 530, 505), (400, 435, 432, 394), (359, 354, 385), (465, 367, 364, 464), (460, 355, 358, 472), (546, 696, 700, 556), (549, 584, 589, 552), (557, 699, 704, 561), (541, 576, 572, 535), (581, 705, 697, 545), (533, 568, 577, 544), (597, 630, 618, 582), (583, 617, 622, 586), (604, 637, 631, 600), (595, 713, 709, 591), (575, 610, 606, 569), (592, 708, 706, 580), (567, 602, 611, 578), (629, 662, 650, 615), (616, 649, 654, 619), (636, 669, 663, 632), (624, 657, 659, 628), (609, 642, 638, 603), (613, 646, 658, 623), (601, 634, 643, 612), (661, 694, 682, 647), (648, 681, 686, 651), (668, 720, 716, 664), (656, 689, 691, 660), (641, 674, 670, 635), (645, 678, 690, 655), (633, 666, 675, 644), (688, 740, 745, 692), (461, 363, 350, 459), (570, 605, 599, 566), (702, 698, 710, 712), (719, 734, 717), (579, 614, 626, 593), (590, 625, 627, 596), (563, 598, 585, 548), (562, 703, 714, 594), (695, 707, 711, 701), (680, 731, 738, 683), (693, 744, 732, 679), (781, 749, 803, 783), (726, 739, 735, 722), (718, 733, 743, 730), (742, 727, 746), (673, 723, 721, 667), (677, 728, 741, 687), (665, 715, 729, 676), (474, 777, 782, 479), (471, 492, 476, 457), (759, 795, 778, 473), (439, 489, 485, 450), (455, 447, 484), (794, 825, 822, 779), (765, 771, 760), (774, 799, 796, 758), (815, 827, 826, 793), (493, 502, 508, 499), (480, 785, 792, 752), (747, 813, 817, 807), (751, 786, 828, 814), (824, 829, 788, 823), (780, 821, 787, 750), (798, 818, 816, 797), (757, 761, 770, 775), (748, 806, 810, 804), (784, 802, 809, 789), (2, 3, 4, 5, 6, 7), (8, 9, 10, 11, 12), (13, 14, 15, 16, 17), (18, 19, 20, 21, 22), (23, 24, 25, 26), (27, 28, 29, 30, 31, 32), (33, 34, 35, 36), (37, 38, 39, 40, 41), (42, 43, 44, 45, 46), (47, 48, 49, 50), (51, 52, 53, 54), (55, 56, 57), (58, 59, 60, 61, 62), (63, 64, 65, 66), (67, 68, 69, 70), (71, 72, 73, 74), (75, 76, 77, 78), (79, 80, 81, 82), (83, 84, 85, 86, 87), (88, 89, 90, 91, 92), (93, 94, 95, 96, 97), (98, 99, 100, 101, 102), (103, 104, 105, 106), (107, 108, 109), (110, 111, 112, 113, 114), (115, 116, 117, 118), (119, 120, 121, 122), (123, 124, 125, 126), (127, 128, 129), (130, 131, 132), (133, 134, 135, 136), (137, 138, 139, 140), (141, 142, 143, 144, 145), (146, 147, 148, 149), (150, 151, 152, 153), (154, 155, 156, 157, 158), (159, 160, 161, 162), (163, 164, 165, 166), (167, 168, 169, 170, 171), (172, 173, 174, 175), (176, 177, 178, 179), (180, 181, 182, 183, 184), (185, 186, 187, 188), (189, 190, 191, 192), (193, 194, 195, 196), (197, 198, 199, 200), (201, 202, 203, 204), (205, 206, 207, 208), (209, 210, 211, 212), (213, 214, 215, 216), (217, 218, 219, 220), (221, 222, 223, 224), (225, 226, 227, 228), (229, 230, 231, 232), (233, 234, 235, 236), (237, 238, 239, 240), (241, 242, 243, 244), (245, 246, 247, 248), (249, 250, 251, 252), (253, 254, 255, 256), (257, 258, 259), (260, 261, 262, 263), (264, 265, 266), (267, 268, 269), (270, 271, 272, 273), (274, 275, 276), (277, 278, 279, 280), (281, 282, 283, 284), (285, 286, 287, 288), (289, 290, 291, 292, 293), (294, 295, 296), (297, 298, 299, 300), (301, 302, 303, 304, 305), (306, 307, 308, 309), (310, 311, 312, 313), (314, 315, 316), (317, 318, 319, 320, 321), (322, 323, 324, 325), (326, 327, 328), (329, 330, 331, 332, 333), (334, 335, 336), (337, 338, 339, 340), (341, 342, 343), (344, 345, 346), (347, 348, 349), (350, 351, 352, 353, 354, 355), (356, 357, 358, 359, 360), (361, 362, 363, 364, 365), (366, 367, 368, 369, 370), (371, 372, 373, 374), (375, 376, 377, 378), (379, 380, 381, 382), (383, 384, 385, 386, 387, 388), (389, 390, 391, 392), (393, 394, 395, 396, 397), (398, 399, 400, 401), (402, 403, 404, 405), (406, 407, 408, 409, 410), (411, 412, 413, 414), (415, 416, 417, 418), (419, 420, 421, 422), (423, 424, 425, 426), (427, 428, 429, 430), (431, 432, 433), (434, 435, 436, 437), (438, 439, 440, 441, 442), (443, 444, 445, 446), (447, 448, 449, 450), (451, 452, 453, 454, 455, 456), (457, 458, 459, 460), (461, 462, 463, 464), (465, 466, 467, 468), (469, 470, 471, 472), (473, 474, 475, 476, 477), (478, 479, 480, 481, 482), (483, 484, 485, 486, 487), (488, 489, 490, 491, 492), (493, 494, 495, 496), (497, 498, 499), (500, 501, 502, 503, 504), (505, 506, 507, 508), (509, 510, 511, 512), (513, 514, 515, 516), (517, 518, 519, 520), (521, 522, 523, 524), (525, 526, 527), (528, 529, 530), (531, 532, 533, 534), (535, 536, 537, 538), (539, 540, 541, 542), (543, 544, 545, 546, 547), (548, 549, 550, 551), (552, 553, 554, 555), (556, 557, 558, 559), (560, 561, 562, 563, 564), (565, 566, 567, 568), (569, 570, 571, 572), (573, 574, 575, 576), (577, 578, 579, 580, 581), (582, 583, 584, 585), (586, 587, 588, 589), (590, 591, 592, 593), (594, 595, 596, 597, 598), (599, 600, 601, 602), (603, 604, 605, 606), (607, 608, 609, 610), (611, 612, 613, 614), (615, 616, 617, 618), (619, 620, 621, 622), (623, 624, 625, 626), (627, 628, 629, 630), (631, 632, 633, 634), (635, 636, 637, 638), (639, 640, 641, 642), (643, 644, 645, 646), (647, 648, 649, 650), (651, 652, 653, 654), (655, 656, 657, 658), (659, 660, 661, 662), (663, 664, 665, 666), (667, 668, 669, 670), (671, 672, 673, 674), (675, 676, 677, 678), (679, 680, 681, 682), (683, 684, 685, 686), (687, 688, 689, 690), (691, 692, 693, 694), (695, 696, 697), (698, 699, 700, 701), (702, 703, 704), (705, 706, 707), (708, 709, 710, 711), (712, 713, 714), (715, 716, 717, 718), (719, 720, 721, 722), (723, 724, 725, 726), (727, 728, 729, 730), (731, 732, 733, 734, 735), (736, 737, 738, 739), (740, 741, 742), (743, 744, 745, 746), (747, 748, 749, 750, 751), (752, 753, 754, 755), (756, 757, 758, 759), (760, 761, 762, 763), (764, 765, 766), (767, 768, 769, 770, 771, 772), (773, 774, 775, 776), (777, 778, 779, 780, 781), (782, 783, 784, 785), (786, 787, 788), (789, 790, 791, 792), (793, 794, 795, 796, 797), (798, 799, 800, 801), (802, 803, 804), (805, 806, 807, 808), (809, 810, 811, 812), (813, 814, 815, 816), (817, 818, 819, 820), (821, 822, 823), (824, 825, 826), (827, 828, 829), (3, 14, 13, 4), (16, 20, 19, 17), (22, 10, 9, 18), (12, 6, 5, 8), (20, 373, 372, 21), (47, 22, 21, 48), (51, 29, 28, 52), (373, 377, 376, 374), (130, 117, 116, 131), (377, 16, 15, 378), (31, 24, 23, 32), (37, 57, 56, 38), (41, 30, 29, 37), (7, 23, 26, 2), (371, 420, 419, 372), (27, 12, 11, 28), (398, 39, 38, 399), (401, 518, 517, 398), (33, 404, 403, 34), (134, 138, 137, 135), (435, 400, 399, 436), (50, 43, 42, 47), (48, 419, 422, 49), (63, 50, 49, 64), (411, 45, 44, 412), (428, 54, 53, 429), (57, 51, 54, 55), (429, 411, 414, 430), (52, 46, 45, 53), (436, 56, 55, 437), (427, 434, 437, 428), (10, 42, 46, 11), (66, 59, 58, 63), (64, 453, 452, 65), (65, 94, 93, 66), (443, 62, 61, 444), (446, 413, 412, 443), (43, 58, 62, 44), (421, 454, 453, 422), (67, 73, 72, 68), (74, 77, 76, 71), (78, 81, 80, 75), (82, 70, 69, 79), (17, 74, 73, 13), (70, 5, 4, 67), (18, 78, 77, 19), (8, 82, 81, 9), (83, 90, 89, 84), (91, 96, 95, 92), (97, 100, 99, 93), (101, 87, 86, 102), (100, 80, 79, 101), (68, 83, 87, 69), (96, 76, 75, 97), (90, 72, 71, 91), (117, 111, 110, 118), (107, 105, 104, 108), (118, 107, 109, 115), (105, 110, 114, 106), (112, 36, 35, 113), (24, 104, 103, 25), (108, 31, 30, 109), (40, 116, 115, 41), (123, 121, 120, 124), (520, 123, 126, 517), (521, 520, 519, 522), (121, 521, 524, 122), (132, 129, 128, 130), (129, 120, 119, 127), (124, 132, 131, 125), (39, 126, 125, 40), (122, 33, 36, 119), (111, 128, 127, 112), (523, 405, 404, 524), (539, 140, 139, 540), (136, 143, 142, 133), (146, 554, 553, 147), (150, 156, 155, 151), (157, 149, 148, 158), (144, 153, 152, 145), (143, 26, 25, 144), (106, 150, 153, 103), (156, 114, 113, 157), (34, 146, 149, 35), (402, 555, 554, 403), (135, 3, 2, 136), (542, 375, 378, 539), (14, 137, 140, 15), (160, 164, 163, 161), (573, 166, 165, 574), (162, 169, 168, 159), (172, 588, 587, 173), (177, 181, 180, 178), (183, 175, 174, 184), (171, 176, 179, 167), (169, 142, 141, 170), (264, 155, 154, 265), (182, 154, 158, 183), (147, 172, 175, 148), (552, 589, 588, 553), (161, 134, 133, 162), (576, 541, 540, 573), (138, 163, 166, 139), (186, 190, 189, 187), (607, 192, 191, 608), (188, 195, 194, 185), (197, 621, 620, 198), (201, 207, 206, 202), (208, 200, 199, 205), (196, 204, 203, 193), (195, 168, 167, 196), (178, 201, 204, 179), (207, 180, 184, 208), (173, 197, 200, 174), (586, 622, 621, 587), (187, 160, 159, 188), (610, 575, 574, 607), (164, 189, 192, 165), (210, 214, 213, 211), (639, 216, 215, 640), (212, 219, 218, 209), (221, 653, 652, 222), (225, 231, 230, 226), (232, 224, 223, 229), (220, 228, 227, 217), (219, 194, 193, 220), (202, 225, 228, 203), (231, 206, 205, 232), (198, 221, 224, 199), (619, 654, 653, 620), (211, 186, 185, 212), (642, 609, 608, 639), (190, 213, 216, 191), (234, 238, 237, 235), (671, 240, 239, 672), (236, 243, 242, 233), (245, 685, 684, 246), (249, 255, 254, 250), (256, 248, 247, 253), (244, 252, 251, 241), (243, 218, 217, 244), (226, 249, 252, 227), (255, 230, 229, 256), (222, 245, 248, 223), (651, 686, 685, 652), (235, 210, 209, 236), (674, 641, 640, 671), (214, 237, 240, 215), (246, 291, 290, 247), (6, 27, 32, 7), (261, 264, 266, 262), (258, 260, 263, 259), (270, 276, 275, 271), (267, 273, 272, 268), (269, 257, 259, 267), (262, 270, 273, 263), (276, 266, 265, 274), (181, 275, 274, 182), (268, 171, 170, 269), (145, 258, 257, 141), (271, 177, 176, 272), (151, 261, 260, 152), (297, 254, 253, 298), (250, 296, 295, 251), (285, 242, 241, 286), (277, 283, 282, 278), (724, 281, 284, 725), (279, 285, 288, 280), (291, 737, 736, 292), (296, 297, 300, 294), (298, 290, 289, 299), (286, 295, 294, 287), (299, 288, 287, 300), (280, 289, 293, 277), (283, 293, 292, 284), (725, 736, 739, 726), (683, 738, 737, 684), (278, 234, 233, 279), (723, 673, 672, 724), (238, 282, 281, 239), (59, 99, 98, 60), (451, 95, 94, 452), (301, 335, 334, 302), (799, 774, 773, 800), (92, 754, 753, 88), (456, 755, 754, 451), (310, 308, 307, 311), (313, 98, 102, 310), (85, 309, 308, 86), (767, 316, 315, 768), (772, 445, 444, 767), (60, 314, 316, 61), (312, 315, 314, 313), (768, 312, 311, 769), (84, 319, 318, 85), (776, 307, 306, 773), (769, 776, 775, 770), (319, 324, 323, 320), (341, 346, 345, 342), (818, 798, 801, 819), (325, 791, 790, 322), (317, 330, 329, 318), (320, 301, 305, 321), (800, 333, 332, 801), (309, 329, 333, 306), (324, 89, 88, 325), (752, 792, 791, 753), (805, 811, 810, 806), (808, 303, 302, 805), (336, 812, 811, 334), (303, 339, 338, 304), (807, 817, 820, 808), (819, 340, 339, 820), (331, 337, 340, 332), (335, 323, 322, 336), (789, 809, 812, 790), (343, 327, 326, 341), (328, 348, 347, 326), (346, 347, 349, 344), (348, 338, 337, 349), (330, 345, 344, 331), (327, 305, 304, 328), (342, 317, 321, 343), (350, 363, 362, 351), (364, 367, 366, 365), (368, 357, 356, 369), (358, 355, 354, 359), (370, 371, 374, 366), (416, 370, 369, 417), (424, 384, 383, 425), (529, 506, 505, 530), (375, 361, 365, 376), (386, 381, 380, 387), (394, 432, 431, 395), (395, 383, 388, 396), (352, 382, 381, 353), (384, 360, 359, 385), (400, 394, 393, 401), (390, 402, 405, 391), (531, 537, 536, 532), (417, 408, 407, 418), (415, 421, 420, 416), (448, 415, 418, 449), (413, 406, 410, 414), (430, 423, 426, 427), (433, 426, 425, 431), (423, 410, 409, 424), (434, 433, 432, 435), (360, 409, 408, 356), (449, 440, 439, 450), (447, 455, 454, 448), (450, 485, 484, 447), (445, 442, 441, 446), (406, 441, 440, 407), (458, 462, 461, 459), (463, 466, 465, 464), (467, 470, 469, 468), (471, 457, 460, 472), (363, 461, 464, 364), (459, 350, 355, 460), (367, 465, 468, 368), (357, 469, 472, 358), (474, 479, 478, 475), (481, 483, 487, 482), (485, 489, 488, 486), (491, 477, 476, 492), (492, 471, 470, 488), (457, 476, 475, 458), (486, 467, 466, 487), (482, 463, 462, 478), (508, 502, 501, 505), (498, 494, 493, 499), (507, 497, 499, 508), (496, 503, 502, 493), (504, 389, 392, 500), (379, 495, 494, 380), (497, 388, 387, 498), (396, 507, 506, 397), (514, 510, 509, 515), (518, 516, 515, 519), (512, 523, 522, 509), (530, 526, 525, 528), (527, 511, 510, 525), (513, 529, 528, 514), (397, 513, 516, 393), (511, 392, 391, 512), (500, 527, 526, 501), (541, 535, 538, 542), (533, 544, 543, 534), (549, 552, 555, 550), (557, 561, 560, 558), (563, 548, 551, 564), (546, 556, 559, 547), (547, 379, 382, 543), (495, 559, 558, 496), (564, 504, 503, 560), (389, 551, 550, 390), (534, 352, 351, 531), (361, 538, 537, 362), (565, 571, 570, 566), (575, 569, 572, 576), (567, 578, 577, 568), (583, 586, 589, 584), (590, 596, 595, 591), (597, 582, 585, 598), (579, 593, 592, 580), (581, 545, 544, 577), (703, 562, 561, 704), (598, 563, 562, 594), (548, 585, 584, 549), (568, 533, 532, 565), (535, 572, 571, 536), (599, 605, 604, 600), (609, 603, 606, 610), (601, 612, 611, 602), (616, 619, 622, 617), (624, 628, 627, 625), (629, 615, 618, 630), (613, 623, 626, 614), (614, 579, 578, 611), (593, 626, 625, 590), (630, 597, 596, 627), (582, 618, 617, 583), (602, 567, 566, 599), (569, 606, 605, 570), (631, 637, 636, 632), (641, 635, 638, 642), (633, 644, 643, 634), (648, 651, 654, 649), (656, 660, 659, 657), (661, 647, 650, 662), (645, 655, 658, 646), (646, 613, 612, 643), (623, 658, 657, 624), (662, 629, 628, 659), (615, 650, 649, 616), (634, 601, 600, 631), (603, 638, 637, 604), (663, 669, 668, 664), (673, 667, 670, 674), (665, 676, 675, 666), (680, 683, 686, 681), (688, 692, 691, 689), (693, 679, 682, 694), (677, 687, 690, 678), (678, 645, 644, 675), (655, 690, 689, 656), (694, 661, 660, 691), (647, 682, 681, 648), (666, 633, 632, 663), (635, 670, 669, 636), (679, 732, 731, 680), (353, 386, 385, 354), (698, 702, 704, 699), (695, 701, 700, 696), (709, 713, 712, 710), (706, 708, 711, 707), (707, 695, 697, 705), (701, 711, 710, 698), (714, 703, 702, 712), (594, 714, 713, 595), (705, 581, 580, 706), (545, 697, 696, 546), (708, 592, 591, 709), (556, 700, 699, 557), (744, 693, 692, 745), (687, 741, 740, 688), (728, 677, 676, 729), (716, 720, 719, 717), (726, 722, 721, 723), (718, 730, 729, 715), (735, 739, 738, 731), (742, 746, 745, 740), (743, 733, 732, 744), (727, 742, 741, 728), (746, 727, 730, 743), (717, 734, 733, 718), (722, 735, 734, 719), (715, 665, 664, 716), (667, 721, 720, 668), (438, 490, 489, 439), (455, 484, 483, 456), (748, 804, 803, 749), (480, 752, 755, 481), (761, 757, 756, 762), (762, 491, 490, 763), (477, 756, 759, 473), (771, 765, 764, 772), (442, 764, 766, 438), (763, 766, 765, 760), (770, 761, 760, 771), (473, 778, 777, 474), (774, 758, 757, 775), (781, 783, 782, 777), (822, 825, 824, 823), (784, 789, 792, 785), (778, 795, 794, 779), (780, 750, 749, 781), (798, 797, 796, 799), (758, 796, 795, 759), (785, 480, 479, 782), (806, 748, 747, 807), (804, 810, 809, 802), (751, 814, 813, 747), (817, 813, 816, 818), (797, 816, 815, 793), (802, 784, 783, 803), (823, 788, 787, 821), (788, 829, 828, 786), (826, 827, 829, 824), (827, 815, 814, 828), (793, 826, 825, 794), (786, 751, 750, 787), (821, 780, 779, 822), (73, 67, 4, 13)])
_uv = me_cube_002.uv_layers.new(name='UVMap')
_uv.uv.foreach_set('vector', [0.5664, 0.7623, 0.5657, 0.8288, 0.5641, 0.8288, 0.5648, 0.7623, 0.9402, 0.04299, 0.9736, 0.008574, 0.9757, 0.03749, 0.9553, 0.06378, 0.8995, 0.1021, 0.8737, 0.1287, 0.8708, 0.1271, 0.9012, 0.09574, 0.7534, 0.7537, 0.7667, 0.7537, 0.7881, 0.8565, 0.754, 0.8565, 0.2549, 0.1948, 0.2087, 0.1948, 0.2118, 0.1717, 0.2552, 0.1716, 0.2193, 4.97e-05, 0.2557, 0.0, 0.256, 0.01512, 0.2204, 0.01518, 0.7818, 0.1476, 0.823, 0.1642, 0.8456, 0.2847, 0.775, 0.2561, 0.9729, 0.006874, 0.9394, 0.04162, 0.9319, 0.02758, 0.9605, 0.0008923, 0.8942, 0.6361, 0.8998, 0.6262, 0.9007, 0.6265, 0.8951, 0.6364, 0.3622, 0.8711, 0.331, 0.8415, 0.3317, 0.8377, 0.3596, 0.8585, 0.752, 0.6287, 0.7845, 0.6287, 0.7845, 0.6297, 0.752, 0.6297, 0.9341, 0.2127, 0.9399, 0.04544, 0.9544, 0.06543, 0.9452, 0.2137, 0.8093, 0.5805, 0.792, 0.6346, 0.7861, 0.6277, 0.7938, 0.5701, 0.3641, 0.8724, 0.3612, 0.8587, 0.3978, 0.8602, 0.4013, 0.8739, 0.8545, 0.5698, 0.8541, 0.6087, 0.8249, 0.6033, 0.8252, 0.5731, 0.7845, 0.6271, 0.752, 0.6271, 0.7508, 0.5697, 0.7923, 0.5697, 0.9036, 0.09327, 0.938, 0.046, 0.9188, 0.1955, 0.7534, 0.7521, 0.7533, 0.6784, 0.7665, 0.6784, 0.7666, 0.7521, 0.8733, 0.13, 0.8762, 0.1941, 0.8741, 0.1967, 0.8703, 0.1284, 0.8742, 0.1996, 0.9182, 0.2021, 0.9267, 0.3104, 0.8663, 0.3045, 0.6894, 0.6484, 0.6894, 0.688, 0.6877, 0.6879, 0.6886, 0.6489, 0.3629, 0.7667, 0.3277, 0.7733, 0.3154, 0.6665, 0.3506, 0.66, 0.6886, 0.6111, 0.6887, 0.6477, 0.6879, 0.647, 0.6868, 0.6109, 0.6846, 0.6685, 0.6846, 0.5709, 0.6859, 0.5709, 0.6859, 0.6685, 0.9468, 0.2152, 0.9693, 0.2099, 0.9782, 0.3276, 0.9643, 0.3338, 0.2083, 0.1964, 0.2549, 0.1964, 0.2551, 0.2476, 0.166, 0.2965, 0.9342, 0.2143, 0.9452, 0.2153, 0.963, 0.334, 0.9474, 0.3318, 0.3625, 0.874, 0.3292, 0.8434, 0.3301, 0.8428, 0.3626, 0.8736, 0.2183, 0.02312, 0.2105, 0.1693, 0.1891, 0.1468, 0.2112, 0.04323, 0.7745, 0.2577, 0.8455, 0.2864, 0.7767, 0.3969, 0.7057, 0.3681, 0.212, 0.1701, 0.2204, 0.01676, 0.256, 0.01665, 0.2552, 0.17, 0.1694, 0.1965, 0.2065, 0.1964, 0.1637, 0.2976, 0.09931, 0.2985, 0.9771, 0.03744, 0.9752, 0.009328, 0.9835, 0.0218, 0.9835, 0.04769, 0.8112, 0.6044, 0.8115, 0.5705, 0.8237, 0.573, 0.8234, 0.6033, 0.9711, 0.2055, 0.9772, 0.04013, 0.9836, 0.05039, 1.0, 0.1548, 0.207, 0.1948, 0.1701, 0.195, 0.1887, 0.1487, 0.2103, 0.1713, 0.9148, 0.1961, 0.9009, 0.1028, 0.9026, 0.09651, 0.9179, 0.1993, 0.7663, 0.6769, 0.7533, 0.6769, 0.7532, 0.6729, 0.7654, 0.6729, 0.866, 0.002746, 0.8232, 0.1625, 0.7822, 0.146, 0.1652, 0.2988, 0.2551, 0.2495, 0.2558, 0.427, 0.1824, 0.427, 0.08022, 0.3006, 0.09662, 0.3001, 0.02593, 0.4397, 0.01019, 0.4398, 0.09871, 0.3001, 0.1636, 0.2992, 0.1807, 0.427, 0.1158, 0.4279, 0.8663, 0.3061, 0.9269, 0.312, 0.943, 0.4277, 0.8824, 0.4218, 0.8473, 0.2871, 0.8599, 0.2915, 0.8663, 0.446, 0.8539, 0.4413, 0.754, 0.8582, 0.7882, 0.8582, 0.771, 0.9859, 0.7539, 0.9859, 0.8813, 0.6198, 0.8929, 0.6133, 0.8929, 0.7806, 0.8817, 0.7873, 0.0982, 0.5704, 0.1115, 0.5854, 0.1075, 0.5998, 0.09591, 0.5869, 0.5081, 0.7458, 0.4949, 0.7367, 0.4953, 0.5691, 0.5081, 0.5776, 0.1168, 0.4294, 0.1811, 0.4285, 0.1858, 0.4417, 0.1295, 0.4425, 0.883, 0.4233, 0.9433, 0.4291, 0.9472, 0.4398, 0.8902, 0.4351, 0.08071, 0.5836, 0.09674, 0.5704, 0.09447, 0.5868, 0.08057, 0.5982, 0.7538, 0.9875, 0.771, 0.9875, 0.7726, 1.0, 0.7536, 1.0, 0.1248, 0.6565, 0.1248, 0.7207, 0.1043, 0.7223, 0.1043, 0.6639, 0.09564, 0.5887, 0.1069, 0.6014, 0.09348, 0.6319, 0.08763, 0.6254, 0.8093, 0.8311, 0.8093, 0.7995, 0.8155, 0.8215, 0.8155, 0.8388, 0.1078, 0.6034, 0.1246, 0.6548, 0.104, 0.6623, 0.09459, 0.6335, 0.005405, 0.6999, 0.06032, 0.666, 0.06634, 0.669, 0.03677, 0.6887, 0.08064, 0.6, 0.09383, 0.5891, 0.08596, 0.6252, 0.07919, 0.6308, 0.001204, 0.7214, 0.001204, 0.703, 0.03614, 0.6905, 0.03614, 0.7226, 0.1028, 0.6651, 0.1028, 0.7223, 0.0922, 0.7214, 0.0922, 0.6743, 0.08732, 0.6275, 0.09279, 0.6336, 0.0859, 0.6565, 0.08352, 0.6539, 0.817, 0.8397, 0.817, 0.8224, 0.8305, 0.8222, 0.8305, 0.8396, 0.09379, 0.6361, 0.1026, 0.663, 0.09179, 0.6724, 0.08715, 0.6583, 0.673, 0.7038, 0.673, 0.7318, 0.6631, 0.7336, 0.6631, 0.7183, 0.07909, 0.6329, 0.08561, 0.6275, 0.08184, 0.6537, 0.07903, 0.656, 0.03779, 0.7226, 0.03779, 0.69, 0.05573, 0.6883, 0.05573, 0.7215, 0.8675, 0.7455, 0.8677, 0.731, 0.8813, 0.731, 0.8811, 0.7454, 0.7915, 0.636, 0.7676, 0.6755, 0.7669, 0.6724, 0.7856, 0.6292, 0.7047, 0.3695, 0.7749, 0.3979, 0.7578, 0.4046, 0.6962, 0.3797, 0.02553, 0.4414, 0.01589, 0.569, 0.0, 0.5691, 0.009645, 0.4414, 0.6656, 0.5897, 0.6707, 0.5726, 0.6775, 0.573, 0.6821, 0.5872, 0.1828, 0.4286, 0.2558, 0.4286, 0.2555, 0.4417, 0.1875, 0.4417, 0.6952, 0.3808, 0.7532, 0.4043, 0.7237, 0.4011, 0.69, 0.3874, 0.7779, 0.3981, 0.8459, 0.2888, 0.8523, 0.4418, 0.8087, 0.561, 0.09727, 0.3022, 0.1142, 0.4285, 0.01775, 0.5668, 0.02727, 0.4407, 0.8536, 0.4429, 0.8661, 0.4477, 0.8219, 0.5684, 0.8094, 0.5637, 0.8674, 0.7499, 0.8674, 0.7469, 0.881, 0.7469, 0.8809, 0.7499, 0.8677, 0.7294, 0.8677, 0.6822, 0.8813, 0.6822, 0.8813, 0.7293, 0.6192, 0.8461, 0.5844, 0.8267, 0.5844, 0.7981, 0.6354, 0.7989, 0.6552, 0.5979, 0.6648, 0.5915, 0.676, 0.5898, 0.6492, 0.6355, 0.6492, 0.602, 0.6824, 0.5891, 0.6824, 0.6353, 0.6744, 0.5693, 0.6762, 0.5713, 0.6722, 0.571, 0.6616, 0.7187, 0.6616, 0.7335, 0.6496, 0.7303, 0.6496, 0.7155, 0.8322, 0.802, 0.8353, 0.8009, 0.8355, 0.8128, 0.8323, 0.8139, 0.8827, 0.8225, 0.8827, 0.7889, 0.8962, 0.7889, 0.8962, 0.8225, 0.5632, 0.7623, 0.5625, 0.8291, 0.5496, 0.834, 0.5503, 0.7622, 0.5633, 0.7607, 0.5503, 0.7606, 0.5516, 0.6508, 0.5816, 0.651, 0.4011, 0.7681, 0.3645, 0.7666, 0.3522, 0.66, 0.4051, 0.6687, 0.5531, 0.8345, 0.5623, 0.831, 0.5617, 0.8345, 0.8782, 0.8066, 0.8781, 0.8374, 0.8408, 0.8376, 0.8409, 0.8067, 0.405, 0.6671, 0.3526, 0.6584, 0.3656, 0.6399, 0.4024, 0.646, 0.1461, 0.8893, 0.1448, 0.8751, 0.1757, 0.8892, 0.1784, 0.7736, 0.1447, 0.7737, 0.1447, 0.6646, 0.1784, 0.6646, 0.245, 0.7927, 0.2323, 0.7063, 0.2922, 0.7299, 0.2887, 0.8075, 0.143, 0.5837, 0.143, 0.6618, 0.1271, 0.6461, 0.1271, 0.5705, 0.9467, 0.2135, 0.9561, 0.06546, 0.9757, 0.04023, 0.9693, 0.2082, 0.3611, 0.8571, 0.3646, 0.7682, 0.4011, 0.7696, 0.3976, 0.8586, 0.3505, 0.6584, 0.3153, 0.6649, 0.3182, 0.5931, 0.3534, 0.5866, 0.9104, 0.6771, 0.9104, 0.729, 0.8929, 0.7232, 0.8929, 0.6866, 0.4024, 0.6444, 0.3661, 0.6384, 0.3688, 0.5691, 0.4051, 0.5751, 0.621, 0.8461, 0.6372, 0.7989, 0.6737, 0.7995, 0.6738, 0.8315, 0.1784, 0.6629, 0.1447, 0.663, 0.1447, 0.5841, 0.1784, 0.5841, 0.352, 0.657, 0.3548, 0.5858, 0.3673, 0.5701, 0.3646, 0.639, 0.1447, 0.7753, 0.1784, 0.7753, 0.1786, 0.8887, 0.1447, 0.8732, 0.5817, 0.6494, 0.5516, 0.6491, 0.5521, 0.5703, 0.5822, 0.5705, 0.6889, 0.5705, 0.6897, 0.571, 0.6895, 0.6094, 0.6877, 0.6095, 0.6462, 0.5902, 0.6307, 0.6075, 0.6104, 0.59, 0.6129, 0.5693, 0.7108, 0.636, 0.7167, 0.6292, 0.7377, 0.6724, 0.7372, 0.6755, 0.7517, 0.7537, 0.7522, 0.8565, 0.7181, 0.8565, 0.7384, 0.7537, 0.3032, 0.1964, 0.347, 0.2965, 0.2568, 0.2476, 0.2566, 0.1964, 0.3047, 0.02865, 0.3018, 0.04083, 0.2945, 0.01602, 0.2951, 0.00205, 0.2745, 0.9015, 0.2765, 0.9088, 0.2448, 0.8625, 0.2476, 0.8622, 0.8114, 0.6413, 0.8238, 0.6363, 0.8534, 0.6508, 0.8458, 0.6676, 0.7178, 0.6271, 0.7076, 0.5697, 0.7491, 0.5697, 0.7503, 0.6271, 0.8782, 0.8049, 0.8409, 0.8051, 0.8409, 0.7742, 0.8783, 0.7741, 0.4542, 0.5701, 0.4542, 0.5705, 0.4205, 0.6154, 0.4197, 0.6148, 0.6484, 0.7344, 0.6378, 0.7292, 0.6315, 0.6088, 0.6465, 0.5922, 0.7517, 0.7521, 0.7385, 0.7521, 0.7384, 0.6784, 0.7516, 0.6784, 0.4557, 0.5714, 0.4929, 0.5713, 0.4893, 0.5847, 0.4528, 0.5849, 0.8538, 0.6493, 0.8246, 0.6352, 0.8249, 0.605, 0.8541, 0.6104, 0.9063, 0.6149, 0.9072, 0.6152, 0.9015, 0.6251, 0.9006, 0.6248, 0.6021, 0.4222, 0.5955, 0.3137, 0.6675, 0.2846, 0.6444, 0.4053, 0.7386, 0.6769, 0.7393, 0.6729, 0.7515, 0.6729, 0.7516, 0.6769, 0.6901, 0.5805, 0.706, 0.5701, 0.7162, 0.6277, 0.7102, 0.6346, 0.6883, 0.5662, 0.6025, 0.4238, 0.6445, 0.407, 0.5356, 0.7621, 0.5485, 0.7622, 0.5479, 0.834, 0.535, 0.8289, 0.4526, 0.5864, 0.4892, 0.5863, 0.4918, 0.6794, 0.4554, 0.6795, 0.6859, 0.7017, 0.6841, 0.7015, 0.6848, 0.6711, 0.6857, 0.6706, 0.5325, 0.762, 0.534, 0.7621, 0.5334, 0.8286, 0.5319, 0.8286, 0.8418, 0.765, 0.8504, 0.67, 0.8647, 0.6843, 0.8647, 0.7731, 0.2567, 0.1948, 0.257, 0.1716, 0.3002, 0.1717, 0.3028, 0.1948, 0.6458, 0.4048, 0.669, 0.284, 0.6826, 0.2792, 0.6537, 0.4022, 0.2937, 4.973e-05, 0.2932, 0.01518, 0.2578, 0.01512, 0.2574, 0.0, 0.2322, 0.7048, 0.2432, 0.5821, 0.3033, 0.6058, 0.2923, 0.7285, 0.3001, 0.1701, 0.257, 0.17, 0.2578, 0.01665, 0.2932, 0.01676, 0.2952, 0.02312, 0.3022, 0.04323, 0.3249, 0.1468, 0.3015, 0.1693, 0.3421, 0.1965, 0.4123, 0.2985, 0.3493, 0.2976, 0.3051, 0.1964, 0.7503, 0.6287, 0.7503, 0.6297, 0.7179, 0.6297, 0.7179, 0.6287, 0.3046, 0.1948, 0.3017, 0.1713, 0.3253, 0.1487, 0.3414, 0.195, 0.6116, 0.7266, 0.5835, 0.6876, 0.602, 0.604, 0.6089, 0.5925, 0.8112, 0.606, 0.8234, 0.6049, 0.8231, 0.6351, 0.8109, 0.64, 0.279, 0.9123, 0.2896, 0.8141, 0.3153, 0.9699, 0.2471, 0.8606, 0.2443, 0.8609, 0.245, 0.7954, 0.2472, 0.7991, 0.2856, 0.8118, 0.2886, 0.8099, 0.2778, 0.9087, 0.2759, 0.9014, 0.6692, 0.2822, 0.6772, 0.1275, 0.69, 0.1226, 0.6829, 0.2774, 0.3478, 0.2988, 0.3309, 0.427, 0.2575, 0.427, 0.2568, 0.2495, 0.4303, 0.3006, 0.5009, 0.4398, 0.4856, 0.4397, 0.4149, 0.3001, 0.7523, 0.8582, 0.7521, 0.9859, 0.735, 0.9859, 0.7181, 0.8582, 0.6002, 0.171, 0.6324, 0.007642, 0.6756, 0.127, 0.6678, 0.2805, 0.595, 0.3121, 0.5266, 0.2015, 0.599, 0.1722, 0.6673, 0.2829, 0.395, 0.4294, 0.382, 0.4425, 0.327, 0.4417, 0.3322, 0.4285, 0.3304, 0.4286, 0.3253, 0.4417, 0.2573, 0.4417, 0.2575, 0.4286, 0.255, 0.5704, 0.286, 0.5712, 0.3144, 0.5825, 0.3078, 0.59, 0.6739, 0.911, 0.6738, 0.7427, 0.6864, 0.7344, 0.6864, 0.9023, 0.7521, 0.9875, 0.7519, 1.0, 0.733, 1.0, 0.7349, 0.9875, 0.4949, 0.9138, 0.4959, 0.7458, 0.5074, 0.7529, 0.5074, 0.921, 0.5256, 0.2001, 0.5173, 0.1899, 0.5801, 0.1645, 0.5971, 0.1712, 0.1078, 0.8399, 0.09459, 0.8128, 0.104, 0.7839, 0.1246, 0.7883, 0.1248, 0.7866, 0.1043, 0.7823, 0.1043, 0.7239, 0.1248, 0.7224, 0.03946, 0.7585, 0.05638, 0.758, 0.07157, 0.768, 0.06726, 0.7768, 0.09564, 0.8546, 0.08763, 0.821, 0.09348, 0.8144, 0.1069, 0.8419, 0.001204, 0.723, 0.03614, 0.7243, 0.03614, 0.7565, 0.001204, 0.7414, 0.08064, 0.8436, 0.07919, 0.8157, 0.08596, 0.8212, 0.09383, 0.8543, 0.5163, 0.1887, 0.5115, 0.1819, 0.5459, 0.168, 0.5754, 0.1648, 0.09379, 0.8102, 0.08715, 0.7862, 0.09179, 0.7719, 0.1026, 0.7832, 0.1028, 0.7811, 0.0922, 0.7701, 0.0922, 0.723, 0.1028, 0.7239, 0.8657, 0.7558, 0.8785, 0.758, 0.8785, 0.7731, 0.8657, 0.7709, 0.08732, 0.8189, 0.08352, 0.7905, 0.0859, 0.7879, 0.09279, 0.8127, 0.03779, 0.7243, 0.05573, 0.7232, 0.05573, 0.7564, 0.03779, 0.7569, 0.07909, 0.8136, 0.07903, 0.7884, 0.08184, 0.7907, 0.08561, 0.8189, 0.06834, 0.778, 0.07249, 0.7696, 0.07755, 0.7868, 0.07761, 0.8095, 0.8674, 0.6133, 0.8809, 0.6134, 0.881, 0.6162, 0.8674, 0.6161, 0.2483, 0.7984, 0.246, 0.7945, 0.2876, 0.8085, 0.2847, 0.8104, 0.2437, 0.5806, 0.2504, 0.5704, 0.307, 0.5915, 0.3036, 0.6042, 0.486, 0.4414, 0.5015, 0.4414, 0.5115, 0.5691, 0.496, 0.569, 0.6552, 0.6746, 0.676, 0.6825, 0.6648, 0.6809, 0.8456, 0.8386, 0.8632, 0.8376, 0.8586, 0.851, 0.8403, 0.8541, 0.8403, 0.8555, 0.8588, 0.8524, 0.8649, 0.8635, 0.8473, 0.8683, 0.4129, 0.3001, 0.396, 0.4279, 0.3326, 0.427, 0.3495, 0.2992, 0.4143, 0.3022, 0.4843, 0.4407, 0.4941, 0.5668, 0.3976, 0.4285, 0.6769, 0.1259, 0.6332, 0.004946, 0.6461, 0.0, 0.6898, 0.1209, 0.8677, 0.6333, 0.8813, 0.6334, 0.8813, 0.6805, 0.8677, 0.6805, 0.8675, 0.6175, 0.8811, 0.6176, 0.8813, 0.6317, 0.8677, 0.6317, 0.4411, 0.7818, 0.4433, 0.857, 0.4073, 0.863, 0.4051, 0.7878, 0.6492, 0.6371, 0.6824, 0.6369, 0.6824, 0.6831, 0.6492, 0.6705, 0.6656, 0.6827, 0.6821, 0.685, 0.6775, 0.6993, 0.6707, 0.6997, 0.6744, 0.703, 0.6722, 0.7013, 0.6762, 0.701, 0.8827, 0.8242, 0.8962, 0.8242, 0.8962, 0.8577, 0.8827, 0.8578, 0.836, 0.8153, 0.836, 0.8277, 0.8327, 0.8285, 0.8327, 0.816, 0.6745, 0.7051, 0.688, 0.7052, 0.688, 0.723, 0.6745, 0.7229, 0.4536, 0.6812, 0.4412, 0.7803, 0.4052, 0.7863, 0.4176, 0.6872, 0.8566, 0.6677, 0.8553, 0.6677, 0.8553, 0.5701, 0.8566, 0.5701, 0.4918, 0.681, 0.4949, 0.7848, 0.4428, 0.7802, 0.4553, 0.6811, 0.5135, 0.8757, 0.5127, 0.8623, 0.5338, 0.8311, 0.5344, 0.835, 0.5443, 0.8344, 0.5357, 0.8344, 0.5352, 0.8308, 0.9097, 0.7823, 0.8929, 0.7741, 0.8929, 0.7367, 0.9097, 0.729, 0.2128, 0.8891, 0.1832, 0.8892, 0.2138, 0.875, 0.1801, 0.7736, 0.1801, 0.6646, 0.2139, 0.6645, 0.2139, 0.7735, 0.2156, 0.5836, 0.2312, 0.5704, 0.2312, 0.646, 0.2156, 0.6617, 0.6363, 0.7289, 0.6134, 0.7287, 0.6104, 0.5921, 0.6299, 0.609, 0.5355, 0.7604, 0.5199, 0.6506, 0.5499, 0.6508, 0.5486, 0.7605, 0.621, 0.7496, 0.6738, 0.766, 0.6737, 0.7979, 0.6372, 0.7973, 0.6211, 0.748, 0.6342, 0.7348, 0.6712, 0.7463, 0.6737, 0.7643, 0.4928, 0.7977, 0.4949, 0.8703, 0.4592, 0.8671, 0.4571, 0.7945, 0.4426, 0.7826, 0.4556, 0.7942, 0.4577, 0.8663, 0.4448, 0.8571, 0.1801, 0.6629, 0.1801, 0.5841, 0.2139, 0.584, 0.2139, 0.6629, 0.2139, 0.7752, 0.2139, 0.8731, 0.1803, 0.8887, 0.1801, 0.7753, 0.6192, 0.7495, 0.6354, 0.7973, 0.5844, 0.7964, 0.5844, 0.7678, 0.5198, 0.6489, 0.5203, 0.5701, 0.5504, 0.5703, 0.5499, 0.6491, 0.7818, 0.1476, 0.7806, 0.1472, 0.7804, 0.1454, 0.7815, 0.1444, 0.7839, 0.141, 0.7822, 0.146, 0.9026, 0.09651, 0.9012, 0.09574, 0.9022, 0.09266, 0.9031, 0.0915, 0.9036, 0.09327, 0.7684, 0.752, 0.768, 0.7537, 0.7667, 0.7537, 0.7666, 0.7521, 0.7679, 0.7507, 0.7682, 0.6773, 0.7678, 0.6788, 0.7665, 0.6784, 0.7663, 0.6769, 0.7676, 0.6755, 0.8232, 0.1625, 0.8244, 0.1629, 0.8244, 0.1646, 0.823, 0.1642, 0.938, 0.046, 0.9384, 0.0429, 0.9394, 0.04162, 0.9402, 0.04299, 0.9399, 0.04544, 0.9387, 0.04873, 0.2087, 0.1948, 0.2083, 0.1964, 0.2065, 0.1964, 0.207, 0.1948, 0.9729, 0.006874, 0.9735, 0.005983, 0.9748, 0.007048, 0.9752, 0.009328, 0.9736, 0.008574, 0.7856, 0.6292, 0.7849, 0.6299, 0.7845, 0.6287, 0.7845, 0.6271, 0.7861, 0.6277, 0.8929, 0.6374, 0.8932, 0.6357, 0.8942, 0.6361, 0.894, 0.6374, 0.7937, 0.5689, 0.7938, 0.5701, 0.7923, 0.5697, 0.7922, 0.5684, 0.8252, 0.5731, 0.8237, 0.573, 0.8244, 0.5721, 0.3626, 0.8736, 0.3622, 0.8711, 0.3641, 0.8724, 0.3642, 0.8736, 0.3633, 0.8743, 0.5628, 0.8365, 0.5616, 0.8359, 0.5617, 0.8345, 0.563, 0.8352, 0.6838, 0.5693, 0.6852, 0.5701, 0.6846, 0.5709, 0.6833, 0.5705, 0.8774, 0.1934, 0.8782, 0.1943, 0.8774, 0.1953, 0.8762, 0.1941, 0.8749, 0.1289, 0.8745, 0.1301, 0.8733, 0.13, 0.8737, 0.1287, 0.6846, 0.6685, 0.6851, 0.6687, 0.6841, 0.6699, 0.6833, 0.6692, 0.3629, 0.7672, 0.3629, 0.7667, 0.3645, 0.7666, 0.3646, 0.7682, 0.3638, 0.7678, 0.5633, 0.7607, 0.5646, 0.7607, 0.5652, 0.7615, 0.5648, 0.7623, 0.5632, 0.7623, 0.5636, 0.8313, 0.5623, 0.831, 0.5625, 0.8291, 0.5641, 0.8288, 0.5645, 0.8303, 0.3612, 0.8587, 0.3596, 0.8585, 0.3597, 0.857, 0.3603, 0.8568, 0.3611, 0.8571, 0.9452, 0.2153, 0.9452, 0.2137, 0.9467, 0.2135, 0.9468, 0.2152, 0.9561, 0.06546, 0.9544, 0.06543, 0.9553, 0.06378, 0.1687, 0.1949, 0.1699, 0.1925, 0.1701, 0.195, 0.1694, 0.1965, 0.168, 0.1965, 0.9757, 0.03749, 0.9771, 0.03744, 0.9772, 0.04013, 0.9757, 0.04023, 0.2103, 0.1713, 0.2105, 0.1693, 0.212, 0.1701, 0.2118, 0.1717, 0.2204, 0.01676, 0.2183, 0.02312, 0.2191, 0.01602, 0.2204, 0.01518, 0.1887, 0.1487, 0.1883, 0.147, 0.1891, 0.1468, 0.2108, 0.04342, 0.2116, 0.04083, 0.2112, 0.04323, 0.7745, 0.2577, 0.7733, 0.2572, 0.7738, 0.2557, 0.775, 0.2561, 0.7895, 0.8565, 0.7895, 0.8581, 0.7882, 0.8582, 0.7881, 0.8565, 0.8459, 0.2888, 0.8455, 0.2864, 0.8456, 0.2847, 0.8471, 0.2853, 0.8473, 0.2871, 0.166, 0.2965, 0.1652, 0.2988, 0.1636, 0.2992, 0.1637, 0.2976, 0.9643, 0.3338, 0.9645, 0.3355, 0.9632, 0.3357, 0.963, 0.334, 0.09727, 0.3022, 0.09662, 0.3001, 0.09753, 0.2986, 0.09931, 0.2985, 0.09871, 0.3001, 0.7047, 0.3695, 0.7035, 0.369, 0.7045, 0.3677, 0.7057, 0.3681, 0.7724, 0.9859, 0.7724, 0.9875, 0.771, 0.9875, 0.771, 0.9859, 0.7767, 0.3985, 0.7749, 0.3979, 0.7767, 0.3969, 0.7779, 0.3981, 0.7778, 0.399, 0.1824, 0.427, 0.1828, 0.4286, 0.1811, 0.4285, 0.1807, 0.427, 0.09701, 0.5691, 0.09833, 0.5692, 0.0982, 0.5704, 0.09674, 0.5704, 0.115, 0.4294, 0.1138, 0.4295, 0.1142, 0.4285, 0.1158, 0.4279, 0.1168, 0.4294, 0.6952, 0.3808, 0.694, 0.3804, 0.695, 0.3792, 0.6962, 0.3797, 0.000763, 0.7019, 0.005405, 0.6999, 0.001204, 0.703, 6.892e-09, 0.7032, 0.08064, 0.6, 0.07905, 0.6042, 0.0795, 0.5998, 0.08057, 0.5982, 0.126, 0.6558, 0.1248, 0.6565, 0.1246, 0.6548, 0.1257, 0.6542, 0.09591, 0.5869, 0.09564, 0.5887, 0.09383, 0.5891, 0.09447, 0.5868, 0.1078, 0.6034, 0.1069, 0.6014, 0.1075, 0.5998, 0.1084, 0.6014, 0.06834, 0.6684, 0.06726, 0.6698, 0.06634, 0.669, 0.06737, 0.6677, 0.03677, 0.6887, 0.03946, 0.6884, 0.03779, 0.69, 0.03614, 0.6905, 0.07909, 0.6329, 0.07761, 0.6369, 0.07771, 0.6325, 0.07919, 0.6308, 0.1043, 0.6639, 0.1028, 0.6651, 0.1026, 0.663, 0.104, 0.6623, 0.08763, 0.6254, 0.08732, 0.6275, 0.08561, 0.6275, 0.08596, 0.6252, 0.09379, 0.6361, 0.09279, 0.6336, 0.09348, 0.6319, 0.09459, 0.6335, 0.817, 0.8397, 0.8169, 0.841, 0.8156, 0.8404, 0.8155, 0.8388, 0.8813, 0.7873, 0.8827, 0.7876, 0.8827, 0.7889, 0.8815, 0.7889, 0.817, 0.821, 0.817, 0.8224, 0.8155, 0.8215, 0.8158, 0.8199, 0.8664, 0.7298, 0.8677, 0.7294, 0.8677, 0.731, 0.8665, 0.7317, 0.8369, 0.7996, 0.8366, 0.8009, 0.8353, 0.8009, 0.8352, 0.7995, 0.8675, 0.7455, 0.8674, 0.7469, 0.8663, 0.748, 0.8663, 0.7462, 0.8523, 0.4418, 0.8539, 0.4413, 0.8536, 0.4429, 0.9825, 0.488, 0.9832, 0.4879, 0.9834, 0.4896, 0.9827, 0.4897, 0.02593, 0.4397, 0.02727, 0.4407, 0.02553, 0.4414, 0.8094, 0.5637, 0.8091, 0.5635, 0.8087, 0.561, 0.8702, 0.8376, 0.8703, 0.8382, 0.8695, 0.8382, 0.8695, 0.8376, 0.01775, 0.5668, 0.01625, 0.5691, 0.01589, 0.569, 0.6648, 0.5915, 0.6638, 0.5913, 0.6647, 0.5901, 0.6656, 0.5897, 0.6493, 0.7147, 0.6496, 0.7155, 0.6485, 0.7213, 0.6484, 0.7153, 0.8314, 0.8145, 0.8323, 0.8139, 0.8339, 0.8146, 0.8323, 0.8153, 0.6821, 0.5872, 0.683, 0.5872, 0.6833, 0.5888, 0.6824, 0.5891, 0.676, 0.5898, 0.8361, 0.8139, 0.8355, 0.8128, 0.8367, 0.8129, 0.6776, 0.5717, 0.6784, 0.5731, 0.6775, 0.573, 0.6762, 0.5713, 0.6189, 0.8471, 0.6192, 0.8461, 0.621, 0.8461, 0.6211, 0.8474, 0.6203, 0.848, 0.1447, 0.7737, 0.1447, 0.7753, 0.1438, 0.7753, 0.1438, 0.7736, 0.1438, 0.8729, 0.1447, 0.8732, 0.1448, 0.8751, 0.1439, 0.8746, 0.4013, 0.8739, 0.4022, 0.8743, 0.4015, 0.8751, 0.3526, 0.6584, 0.3522, 0.66, 0.3506, 0.66, 0.3505, 0.6584, 0.352, 0.657, 0.5817, 0.6494, 0.583, 0.6494, 0.5828, 0.6511, 0.5816, 0.651, 0.6883, 0.7623, 0.6878, 0.7637, 0.6877, 0.7626, 0.1435, 0.6646, 0.1429, 0.6631, 0.143, 0.6618, 0.1447, 0.663, 0.1447, 0.6646, 0.5825, 0.5697, 0.5835, 0.5706, 0.5822, 0.5705, 0.143, 0.5837, 0.1428, 0.5827, 0.1444, 0.5833, 0.1447, 0.5841, 0.3661, 0.6384, 0.3656, 0.6399, 0.3646, 0.639, 0.4033, 0.6454, 0.4024, 0.646, 0.4024, 0.6444, 0.126, 0.5695, 0.1267, 0.5693, 0.1271, 0.5705, 0.6006, 0.4245, 0.6009, 0.4227, 0.6021, 0.4222, 0.6025, 0.4238, 0.6042, 0.4288, 0.6017, 0.4254, 0.2776, 0.9121, 0.2765, 0.9088, 0.2778, 0.9087, 0.279, 0.9123, 0.2785, 0.9136, 0.7384, 0.7537, 0.737, 0.7537, 0.7365, 0.752, 0.7371, 0.7507, 0.7385, 0.7521, 0.7384, 0.6784, 0.7371, 0.6788, 0.7366, 0.6773, 0.7372, 0.6755, 0.7386, 0.6769, 0.7516, 0.6769, 0.7533, 0.6769, 0.7533, 0.6784, 0.7516, 0.6784, 0.7517, 0.7537, 0.7517, 0.7521, 0.7534, 0.7521, 0.7534, 0.7537, 0.6458, 0.4048, 0.6458, 0.4065, 0.6445, 0.407, 0.6444, 0.4053, 0.647, 0.5895, 0.648, 0.5907, 0.6484, 0.5936, 0.6476, 0.5955, 0.6465, 0.5922, 0.6462, 0.5902, 0.3051, 0.1964, 0.3032, 0.1964, 0.3028, 0.1948, 0.3046, 0.1948, 0.8097, 0.6404, 0.8109, 0.64, 0.8114, 0.6413, 0.8108, 0.6423, 0.8093, 0.6421, 0.8099, 0.6046, 0.8112, 0.6044, 0.8112, 0.606, 0.8099, 0.6062, 0.2566, 0.1964, 0.2549, 0.1964, 0.2549, 0.1948, 0.2567, 0.1948, 0.7179, 0.6287, 0.7174, 0.6299, 0.7167, 0.6292, 0.7162, 0.6277, 0.7178, 0.6271, 0.752, 0.6271, 0.752, 0.6287, 0.7503, 0.6287, 0.7503, 0.6271, 0.9063, 0.6149, 0.9054, 0.6142, 0.9066, 0.6133, 0.9072, 0.6143, 0.8989, 0.6257, 0.8997, 0.6242, 0.9006, 0.6248, 0.8998, 0.6262, 0.7076, 0.5697, 0.706, 0.5701, 0.7061, 0.5689, 0.7077, 0.5684, 0.7491, 0.5684, 0.7508, 0.5684, 0.7508, 0.5697, 0.7491, 0.5697, 0.8238, 0.6363, 0.8231, 0.6351, 0.8246, 0.6352, 0.8249, 0.605, 0.8234, 0.6049, 0.8234, 0.6033, 0.8249, 0.6033, 0.4557, 0.5714, 0.4538, 0.5732, 0.4542, 0.5705, 0.4549, 0.5701, 0.4558, 0.5709, 0.8791, 0.8067, 0.8782, 0.8066, 0.8782, 0.8049, 0.8791, 0.8051, 0.5357, 0.8344, 0.5359, 0.8357, 0.5347, 0.8363, 0.5344, 0.835, 0.5496, 0.834, 0.5531, 0.8345, 0.5496, 0.8358, 0.5479, 0.8358, 0.5443, 0.8344, 0.5479, 0.834, 0.8566, 0.5701, 0.856, 0.5692, 0.8574, 0.5684, 0.858, 0.5697, 0.2483, 0.7984, 0.2492, 0.7991, 0.2484, 0.7996, 0.2472, 0.7991, 0.2471, 0.8606, 0.2484, 0.8603, 0.2488, 0.8618, 0.2476, 0.8622, 0.2745, 0.9015, 0.2746, 0.9001, 0.2752, 0.9002, 0.2759, 0.9014, 0.4553, 0.6811, 0.4536, 0.6812, 0.4537, 0.6802, 0.4546, 0.6793, 0.4554, 0.6795, 0.5336, 0.7613, 0.5342, 0.7605, 0.5355, 0.7604, 0.5356, 0.7621, 0.534, 0.7621, 0.535, 0.8289, 0.5352, 0.8308, 0.5338, 0.8311, 0.533, 0.83, 0.5334, 0.8286, 0.6848, 0.6711, 0.6836, 0.6717, 0.6833, 0.6701, 0.6837, 0.6701, 0.6848, 0.6705, 0.6363, 0.7289, 0.6378, 0.7292, 0.6377, 0.7303, 0.6362, 0.73, 0.6307, 0.6075, 0.6315, 0.6088, 0.6299, 0.609, 0.3414, 0.195, 0.3416, 0.1925, 0.3427, 0.1949, 0.3433, 0.1965, 0.3421, 0.1965, 0.6089, 0.5925, 0.609, 0.5905, 0.6104, 0.59, 0.6104, 0.5921, 0.3001, 0.1701, 0.3015, 0.1693, 0.3017, 0.1713, 0.3002, 0.1717, 0.2945, 0.01602, 0.2952, 0.02312, 0.2932, 0.01676, 0.2932, 0.01518, 0.256, 0.01512, 0.2578, 0.01512, 0.2578, 0.01665, 0.256, 0.01665, 0.2552, 0.17, 0.257, 0.17, 0.257, 0.1716, 0.2552, 0.1716, 0.3249, 0.1468, 0.3257, 0.147, 0.3253, 0.1487, 0.3022, 0.04323, 0.3018, 0.04083, 0.3026, 0.04342, 0.5942, 0.3142, 0.5937, 0.3126, 0.595, 0.3121, 0.5955, 0.3137, 0.7181, 0.8582, 0.7167, 0.8581, 0.7167, 0.8565, 0.7181, 0.8565, 0.754, 0.8565, 0.754, 0.8582, 0.7523, 0.8582, 0.7522, 0.8565, 0.6675, 0.2846, 0.6673, 0.2829, 0.6678, 0.2805, 0.6692, 0.2822, 0.669, 0.284, 0.3495, 0.2992, 0.3478, 0.2988, 0.347, 0.2965, 0.3493, 0.2976, 0.2568, 0.2495, 0.2551, 0.2495, 0.2551, 0.2476, 0.2568, 0.2476, 0.8492, 0.6687, 0.8505, 0.6687, 0.8504, 0.67, 0.8491, 0.6699, 0.414, 0.2986, 0.4149, 0.3001, 0.4143, 0.3022, 0.4129, 0.3001, 0.4123, 0.2985, 0.5253, 0.202, 0.5243, 0.2006, 0.5256, 0.2001, 0.5266, 0.2015, 0.7349, 0.9875, 0.7335, 0.9875, 0.7336, 0.9859, 0.735, 0.9859, 0.7539, 0.9859, 0.7538, 0.9875, 0.7521, 0.9875, 0.7521, 0.9859, 0.599, 0.1722, 0.5971, 0.1712, 0.599, 0.1706, 0.6001, 0.1701, 0.6002, 0.171, 0.3322, 0.4285, 0.3304, 0.4286, 0.3309, 0.427, 0.3326, 0.427, 0.2575, 0.4286, 0.2558, 0.4286, 0.2558, 0.427, 0.2575, 0.427, 0.8237, 0.7854, 0.8237, 0.7842, 0.825, 0.7841, 0.8252, 0.7855, 0.3976, 0.4285, 0.3979, 0.4295, 0.3967, 0.4294, 0.395, 0.4294, 0.396, 0.4279, 0.516, 0.1903, 0.515, 0.1891, 0.5163, 0.1887, 0.5173, 0.1899, 0.2509, 0.5691, 0.255, 0.5704, 0.2504, 0.5704, 0.2497, 0.5697, 6.892e-09, 0.7212, 0.001204, 0.7214, 0.001204, 0.723, 0.0, 0.7228, 0.5801, 0.1645, 0.5754, 0.1648, 0.5796, 0.1635, 0.5816, 0.1638, 0.1246, 0.7883, 0.1248, 0.7866, 0.126, 0.7869, 0.1257, 0.7886, 0.2572, 0.4428, 0.2555, 0.4428, 0.2555, 0.4417, 0.2573, 0.4417, 0.09383, 0.8543, 0.09564, 0.8546, 0.09591, 0.8562, 0.09447, 0.8563, 0.1075, 0.8432, 0.1069, 0.8419, 0.1078, 0.8399, 0.1084, 0.8416, 0.06634, 0.7774, 0.06726, 0.7768, 0.06834, 0.778, 0.06737, 0.7787, 0.03779, 0.7569, 0.03946, 0.7585, 0.03677, 0.7581, 0.03614, 0.7565, 0.03614, 0.7226, 0.03779, 0.7226, 0.03779, 0.7243, 0.03614, 0.7243, 0.07771, 0.8139, 0.07761, 0.8095, 0.07909, 0.8136, 0.07919, 0.8157, 0.1026, 0.7832, 0.1028, 0.7811, 0.1043, 0.7823, 0.104, 0.7839, 0.1028, 0.7239, 0.1028, 0.7223, 0.1043, 0.7223, 0.1043, 0.7239, 0.08561, 0.8189, 0.08732, 0.8189, 0.08763, 0.821, 0.08596, 0.8212, 0.09348, 0.8144, 0.09279, 0.8127, 0.09379, 0.8102, 0.09459, 0.8128, 0.6731, 0.7044, 0.6744, 0.7038, 0.6745, 0.7051, 0.673, 0.7061, 0.8827, 0.8578, 0.8827, 0.8592, 0.8813, 0.8594, 0.8815, 0.8578, 0.8815, 0.8225, 0.8827, 0.8225, 0.8827, 0.8242, 0.8815, 0.8242, 0.673, 0.7237, 0.6745, 0.7229, 0.6745, 0.7243, 0.6733, 0.7254, 0.8677, 0.6317, 0.8677, 0.6333, 0.8664, 0.6328, 0.8665, 0.6309, 0.8677, 0.6805, 0.8677, 0.6822, 0.8664, 0.6821, 0.8664, 0.6805, 0.08194, 0.7896, 0.08316, 0.7895, 0.08352, 0.7905, 0.08184, 0.7907, 0.8663, 0.615, 0.8674, 0.6161, 0.8675, 0.6175, 0.8663, 0.6167, 0.6769, 0.1259, 0.6772, 0.1275, 0.6756, 0.127, 0.5082, 0.6695, 0.5081, 0.6682, 0.5089, 0.6682, 0.5089, 0.6695, 0.486, 0.4414, 0.4843, 0.4407, 0.4856, 0.4397, 0.6324, 0.007642, 0.6329, 0.005068, 0.6332, 0.004946, 0.8248, 0.6693, 0.824, 0.6693, 0.8241, 0.6687, 0.8248, 0.6687, 0.496, 0.569, 0.4956, 0.5691, 0.4941, 0.5668, 0.6647, 0.6826, 0.6638, 0.6813, 0.6648, 0.6809, 0.6656, 0.6827, 0.6552, 0.6746, 0.6491, 0.6717, 0.6484, 0.6704, 0.6492, 0.6705, 0.8962, 0.8242, 0.8962, 0.8225, 0.8971, 0.8225, 0.8971, 0.8242, 0.6722, 0.7013, 0.6707, 0.7013, 0.6698, 0.6999, 0.6707, 0.6997, 0.6833, 0.6836, 0.683, 0.6852, 0.6821, 0.685, 0.676, 0.6825, 0.6824, 0.6831, 0.6824, 0.6353, 0.6833, 0.6354, 0.6833, 0.6371, 0.6824, 0.6369, 0.675, 0.7037, 0.6738, 0.7038, 0.6744, 0.703, 0.6775, 0.6993, 0.6784, 0.6994, 0.6776, 0.7008, 0.6762, 0.701, 0.621, 0.7496, 0.6192, 0.7495, 0.6189, 0.7489, 0.6203, 0.7479, 0.6211, 0.748, 0.5486, 0.7605, 0.5503, 0.7606, 0.5503, 0.7622, 0.5485, 0.7622, 0.2147, 0.7752, 0.2139, 0.7752, 0.2139, 0.7735, 0.2147, 0.7735, 0.4903, 0.5845, 0.4901, 0.5863, 0.4892, 0.5863, 0.4893, 0.5847, 0.8409, 0.7742, 0.8403, 0.774, 0.8412, 0.7732, 0.1785, 0.89, 0.1757, 0.8892, 0.1786, 0.8887, 0.1803, 0.8887, 0.1832, 0.8892, 0.1803, 0.89, 0.1784, 0.7736, 0.1801, 0.7736, 0.1801, 0.7753, 0.1784, 0.7753, 0.4412, 0.7803, 0.4428, 0.7802, 0.4433, 0.7814, 0.4426, 0.7826, 0.4411, 0.7818, 0.5186, 0.6506, 0.5185, 0.6489, 0.5198, 0.6489, 0.5199, 0.6506, 0.4587, 0.8675, 0.4577, 0.8663, 0.4592, 0.8671, 0.5499, 0.6491, 0.5516, 0.6491, 0.5516, 0.6508, 0.5499, 0.6508, 0.2156, 0.6617, 0.2156, 0.663, 0.215, 0.6645, 0.2139, 0.6645, 0.2139, 0.6629, 0.1801, 0.6629, 0.1801, 0.6646, 0.1784, 0.6646, 0.1784, 0.6629, 0.5203, 0.5701, 0.5189, 0.5701, 0.5199, 0.5693, 0.6354, 0.7989, 0.6354, 0.7973, 0.6372, 0.7973, 0.6372, 0.7989, 0.5835, 0.7966, 0.5844, 0.7964, 0.5844, 0.7981, 0.5835, 0.7982, 0.2141, 0.5832, 0.2157, 0.5826, 0.2156, 0.5836, 0.2139, 0.584, 0.1801, 0.5832, 0.1801, 0.5841, 0.1784, 0.5841, 0.1784, 0.5832, 0.4556, 0.7942, 0.4566, 0.7933, 0.4571, 0.7945, 0.2322, 0.6454, 0.2316, 0.6469, 0.2312, 0.646, 0.2312, 0.5704, 0.2316, 0.5691, 0.2322, 0.5694, 0.9182, 0.2021, 0.8742, 0.1996, 0.8751, 0.1981, 0.9171, 0.2004, 0.7666, 0.7521, 0.7665, 0.6784, 0.7678, 0.6788, 0.7679, 0.7507, 0.7676, 0.6755, 0.7915, 0.636, 0.7911, 0.6393, 0.7682, 0.6773, 0.9036, 0.09327, 0.9188, 0.1955, 0.9179, 0.1993, 0.9026, 0.09651, 0.7665, 0.6784, 0.7533, 0.6784, 0.7533, 0.6769, 0.7663, 0.6769, 0.7669, 0.6724, 0.7676, 0.6755, 0.7663, 0.6769, 0.7654, 0.6729, 0.9319, 0.02758, 0.9394, 0.04162, 0.9384, 0.0429, 0.9309, 0.02886, 0.7533, 0.6784, 0.7534, 0.7521, 0.7517, 0.7521, 0.7516, 0.6784, 0.2108, 0.04342, 0.2075, 0.03124, 0.2083, 0.02865, 0.2116, 0.04083, 0.7534, 0.7521, 0.7666, 0.7521, 0.7667, 0.7537, 0.7534, 0.7537, 0.9399, 0.04544, 0.9341, 0.2127, 0.9331, 0.2124, 0.9387, 0.04873, 0.9729, 0.006874, 0.9605, 0.0008923, 0.9611, 0.0, 0.9735, 0.005983, 0.9736, 0.008574, 0.9402, 0.04299, 0.9394, 0.04162, 0.9729, 0.006874, 0.7822, 0.146, 0.8232, 0.1625, 0.823, 0.1642, 0.7818, 0.1476, 0.7516, 0.6769, 0.7515, 0.6729, 0.7532, 0.6729, 0.7533, 0.6769, 0.938, 0.046, 0.9036, 0.09327, 0.9031, 0.0915, 0.9384, 0.0429, 0.8099, 0.6046, 0.8103, 0.5705, 0.8115, 0.5705, 0.8112, 0.6044, 0.2574, 0.0, 0.2578, 0.01512, 0.256, 0.01512, 0.2557, 0.0, 0.2087, 0.1948, 0.2549, 0.1948, 0.2549, 0.1964, 0.2083, 0.1964, 0.9269, 0.312, 0.8663, 0.3061, 0.8663, 0.3045, 0.9267, 0.3104, 0.8234, 0.6049, 0.8112, 0.606, 0.8112, 0.6044, 0.8234, 0.6033, 0.894, 0.6374, 0.9072, 0.6763, 0.9069, 0.6771, 0.8929, 0.6374, 0.8932, 0.6357, 0.8989, 0.6257, 0.8998, 0.6262, 0.8942, 0.6361, 0.8948, 0.6377, 0.894, 0.6374, 0.8942, 0.6361, 0.8951, 0.6364, 0.752, 0.6271, 0.7845, 0.6271, 0.7845, 0.6287, 0.752, 0.6287, 0.7508, 0.5684, 0.7922, 0.5684, 0.7923, 0.5697, 0.7508, 0.5697, 0.8244, 0.5721, 0.8542, 0.5684, 0.8545, 0.5698, 0.8252, 0.5731, 0.7508, 0.5697, 0.752, 0.6271, 0.7503, 0.6271, 0.7491, 0.5697, 0.7938, 0.5701, 0.7861, 0.6277, 0.7845, 0.6271, 0.7923, 0.5697, 0.8234, 0.6033, 0.8237, 0.573, 0.8252, 0.5731, 0.8249, 0.6033, 0.8541, 0.6104, 0.8249, 0.605, 0.8249, 0.6033, 0.8541, 0.6087, 0.7915, 0.636, 0.7856, 0.6292, 0.7861, 0.6277, 0.792, 0.6346, 0.331, 0.8415, 0.3622, 0.8711, 0.3626, 0.8736, 0.3301, 0.8428, 0.5616, 0.8359, 0.5496, 0.8358, 0.5531, 0.8345, 0.5617, 0.8345, 0.5617, 0.8345, 0.5623, 0.831, 0.5636, 0.8313, 0.563, 0.8352, 0.8791, 0.8067, 0.8791, 0.8376, 0.8781, 0.8374, 0.8782, 0.8066, 0.7503, 0.6297, 0.7503, 0.6287, 0.752, 0.6287, 0.752, 0.6297, 0.3625, 0.874, 0.3626, 0.8736, 0.3633, 0.8743, 0.3632, 0.8753, 0.9006, 0.6248, 0.9015, 0.6251, 0.9007, 0.6265, 0.8998, 0.6262, 0.9139, 0.1971, 0.8774, 0.1953, 0.8782, 0.1943, 0.9133, 0.196, 0.8762, 0.1941, 0.8733, 0.13, 0.8745, 0.1301, 0.8774, 0.1934, 0.6896, 0.6104, 0.6896, 0.6484, 0.6887, 0.6477, 0.6886, 0.6111, 0.6833, 0.6692, 0.6833, 0.5705, 0.6846, 0.5709, 0.6846, 0.6685, 0.8741, 0.1967, 0.8762, 0.1941, 0.8774, 0.1953, 0.8751, 0.1981, 0.9148, 0.1961, 0.9179, 0.1993, 0.9171, 0.2004, 0.9139, 0.1971, 0.8708, 0.1271, 0.8737, 0.1287, 0.8733, 0.13, 0.8703, 0.1284, 0.9026, 0.09651, 0.9009, 0.1028, 0.8995, 0.1021, 0.9012, 0.09574, 0.6886, 0.6489, 0.6877, 0.6879, 0.6868, 0.6879, 0.6877, 0.6494, 0.5648, 0.7623, 0.5641, 0.8288, 0.5625, 0.8291, 0.5632, 0.7623, 0.5645, 0.8303, 0.5835, 0.8618, 0.5823, 0.8628, 0.5636, 0.8313, 0.6859, 0.6685, 0.6859, 0.5709, 0.6868, 0.571, 0.6868, 0.6686, 0.6879, 0.647, 0.6887, 0.6477, 0.6887, 0.6484, 0.6878, 0.6476, 0.6852, 0.5701, 0.6862, 0.5701, 0.6859, 0.5709, 0.6846, 0.5709, 0.5641, 0.8288, 0.5657, 0.8288, 0.5661, 0.8302, 0.5645, 0.8303, 0.8792, 0.1937, 0.8782, 0.1943, 0.8774, 0.1934, 0.8785, 0.1928, 0.9772, 0.04013, 0.9711, 0.2055, 0.9693, 0.2082, 0.9757, 0.04023, 0.9561, 0.06546, 0.9467, 0.2135, 0.9452, 0.2137, 0.9544, 0.06543, 0.9757, 0.04023, 0.9561, 0.06546, 0.9553, 0.06378, 0.9757, 0.03749, 0.9467, 0.2135, 0.9693, 0.2082, 0.9693, 0.2099, 0.9468, 0.2152, 0.1701, 0.195, 0.207, 0.1948, 0.2065, 0.1964, 0.1694, 0.1965, 0.9341, 0.2127, 0.9452, 0.2137, 0.9452, 0.2153, 0.9342, 0.2143, 0.9544, 0.06543, 0.9399, 0.04544, 0.9402, 0.04299, 0.9553, 0.06378, 0.9752, 0.009328, 0.9771, 0.03744, 0.9757, 0.03749, 0.9736, 0.008574, 0.2204, 0.01676, 0.212, 0.1701, 0.2105, 0.1693, 0.2183, 0.02312, 0.256, 0.01665, 0.2204, 0.01676, 0.2204, 0.01518, 0.256, 0.01512, 0.2552, 0.17, 0.256, 0.01665, 0.2578, 0.01665, 0.257, 0.17, 0.212, 0.1701, 0.2552, 0.17, 0.2552, 0.1716, 0.2118, 0.1717, 0.2112, 0.04323, 0.1891, 0.1468, 0.1883, 0.147, 0.2108, 0.04342, 0.1891, 0.1468, 0.2105, 0.1693, 0.2103, 0.1713, 0.1887, 0.1487, 0.2183, 0.02312, 0.2112, 0.04323, 0.2116, 0.04083, 0.2191, 0.01602, 0.2193, 4.97e-05, 0.2204, 0.01518, 0.2191, 0.01602, 0.218, 0.00205, 0.2118, 0.1717, 0.2087, 0.1948, 0.207, 0.1948, 0.2103, 0.1713, 0.1699, 0.1925, 0.1883, 0.147, 0.1887, 0.1487, 0.1701, 0.195, 0.257, 0.1716, 0.2567, 0.1948, 0.2549, 0.1948, 0.2552, 0.1716, 0.754, 0.8565, 0.7881, 0.8565, 0.7882, 0.8582, 0.754, 0.8582, 0.775, 0.2561, 0.8456, 0.2847, 0.8455, 0.2864, 0.7745, 0.2577, 0.166, 0.2965, 0.2551, 0.2476, 0.2551, 0.2495, 0.1652, 0.2988, 0.9643, 0.3338, 0.9782, 0.3276, 0.9784, 0.3294, 0.9645, 0.3355, 0.09931, 0.2985, 0.1637, 0.2976, 0.1636, 0.2992, 0.09871, 0.3001, 0.9474, 0.3318, 0.963, 0.334, 0.9632, 0.3357, 0.9476, 0.3335, 0.8456, 0.2847, 0.823, 0.1642, 0.8244, 0.1646, 0.8471, 0.2853, 0.9468, 0.2152, 0.9643, 0.3338, 0.963, 0.334, 0.9452, 0.2153, 0.09753, 0.2986, 0.168, 0.1965, 0.1694, 0.1965, 0.09931, 0.2985, 0.2083, 0.1964, 0.166, 0.2965, 0.1637, 0.2976, 0.2065, 0.1964, 0.2566, 0.1964, 0.2568, 0.2476, 0.2551, 0.2476, 0.2549, 0.1964, 0.7738, 0.2557, 0.7806, 0.1472, 0.7818, 0.1476, 0.775, 0.2561, 0.7522, 0.8565, 0.7517, 0.7537, 0.7534, 0.7537, 0.754, 0.8565, 0.768, 0.7537, 0.7895, 0.8565, 0.7881, 0.8565, 0.7667, 0.7537, 0.9433, 0.4291, 0.883, 0.4233, 0.8824, 0.4218, 0.943, 0.4277, 0.7539, 0.9859, 0.771, 0.9859, 0.771, 0.9875, 0.7538, 0.9875, 0.7057, 0.3681, 0.7767, 0.3969, 0.7749, 0.3979, 0.7047, 0.3695, 0.1824, 0.427, 0.2558, 0.427, 0.2558, 0.4286, 0.1828, 0.4286, 0.09833, 0.5692, 0.1117, 0.5843, 0.1115, 0.5854, 0.0982, 0.5704, 0.1158, 0.4279, 0.1807, 0.427, 0.1811, 0.4285, 0.1168, 0.4294, 0.08078, 0.5825, 0.09701, 0.5691, 0.09674, 0.5704, 0.08071, 0.5836, 0.7767, 0.3969, 0.8455, 0.2864, 0.8459, 0.2888, 0.7779, 0.3981, 0.02593, 0.4397, 0.09662, 0.3001, 0.09727, 0.3022, 0.02727, 0.4407, 0.1142, 0.4285, 0.09727, 0.3022, 0.09871, 0.3001, 0.1158, 0.4279, 0.1652, 0.2988, 0.1824, 0.427, 0.1807, 0.427, 0.1636, 0.2992, 0.2568, 0.2495, 0.2575, 0.427, 0.2558, 0.427, 0.2551, 0.2495, 0.7045, 0.3677, 0.7733, 0.2572, 0.7745, 0.2577, 0.7057, 0.3681, 0.7521, 0.9859, 0.7523, 0.8582, 0.754, 0.8582, 0.7539, 0.9859, 0.7895, 0.8581, 0.7724, 0.9859, 0.771, 0.9859, 0.7882, 0.8582, 0.948, 0.4411, 0.8948, 0.4367, 0.8902, 0.4351, 0.9472, 0.4398, 6.892e-09, 0.7212, 6.892e-09, 0.7032, 0.001204, 0.703, 0.001204, 0.7214, 0.6962, 0.3797, 0.7578, 0.4046, 0.7532, 0.4043, 0.6952, 0.3808, 0.1875, 0.4417, 0.2555, 0.4417, 0.2555, 0.4428, 0.188, 0.4428, 0.09591, 0.5869, 0.1075, 0.5998, 0.1069, 0.6014, 0.09564, 0.5887, 0.1084, 0.6014, 0.1257, 0.6542, 0.1246, 0.6548, 0.1078, 0.6034, 0.08057, 0.5982, 0.09447, 0.5868, 0.09383, 0.5891, 0.08064, 0.6, 0.7578, 0.4046, 0.7749, 0.3979, 0.7767, 0.3985, 0.7593, 0.4053, 0.0982, 0.5704, 0.09591, 0.5869, 0.09447, 0.5868, 0.09674, 0.5704, 0.1279, 0.4426, 0.115, 0.4294, 0.1168, 0.4294, 0.1295, 0.4425, 0.1828, 0.4286, 0.1875, 0.4417, 0.1858, 0.4417, 0.1811, 0.4285, 0.2575, 0.4286, 0.2573, 0.4417, 0.2555, 0.4417, 0.2558, 0.4286, 0.695, 0.3792, 0.7035, 0.369, 0.7047, 0.3695, 0.6962, 0.3797, 0.7519, 1.0, 0.7521, 0.9875, 0.7538, 0.9875, 0.7536, 1.0, 0.7724, 0.9875, 0.7739, 0.9999, 0.7726, 1.0, 0.771, 0.9875, 0.06726, 0.6698, 0.03946, 0.6884, 0.03677, 0.6887, 0.06634, 0.669, 0.03614, 0.7226, 0.03614, 0.6905, 0.03779, 0.69, 0.03779, 0.7226, 0.06737, 0.6677, 0.07771, 0.6325, 0.07761, 0.6369, 0.06834, 0.6684, 0.1043, 0.6639, 0.1043, 0.7223, 0.1028, 0.7223, 0.1028, 0.6651, 0.08763, 0.6254, 0.09348, 0.6319, 0.09279, 0.6336, 0.08732, 0.6275, 0.09459, 0.6335, 0.104, 0.6623, 0.1026, 0.663, 0.09379, 0.6361, 0.07919, 0.6308, 0.08596, 0.6252, 0.08561, 0.6275, 0.07909, 0.6329, 0.07771, 0.6325, 0.07905, 0.6042, 0.08064, 0.6, 0.07919, 0.6308, 0.09564, 0.5887, 0.08763, 0.6254, 0.08596, 0.6252, 0.09383, 0.5891, 0.09348, 0.6319, 0.1069, 0.6014, 0.1078, 0.6034, 0.09459, 0.6335, 0.1248, 0.6565, 0.1043, 0.6639, 0.104, 0.6623, 0.1246, 0.6548, 0.1248, 0.7224, 0.1043, 0.7239, 0.1043, 0.7223, 0.1248, 0.7207, 0.06634, 0.669, 0.06032, 0.666, 0.0613, 0.6647, 0.06737, 0.6677, 0.03614, 0.7243, 0.001204, 0.723, 0.001204, 0.7214, 0.03614, 0.7226, 0.005405, 0.6999, 0.03677, 0.6887, 0.03614, 0.6905, 0.001204, 0.703, 0.6616, 0.7335, 0.6616, 0.7187, 0.6631, 0.7183, 0.6631, 0.7336, 0.8815, 0.8225, 0.8815, 0.7889, 0.8827, 0.7889, 0.8827, 0.8225, 0.8155, 0.8388, 0.8155, 0.8215, 0.817, 0.8224, 0.817, 0.8397, 0.8664, 0.7298, 0.8664, 0.6821, 0.8677, 0.6822, 0.8677, 0.7294, 0.8369, 0.7996, 0.8393, 0.8007, 0.8391, 0.8021, 0.8366, 0.8009, 0.8663, 0.7462, 0.8665, 0.7317, 0.8677, 0.731, 0.8675, 0.7455, 0.8324, 0.8005, 0.8352, 0.7995, 0.8353, 0.8009, 0.8322, 0.802, 0.07755, 0.6578, 0.07761, 0.6369, 0.07909, 0.6329, 0.07903, 0.656, 0.08732, 0.6275, 0.08352, 0.6539, 0.08184, 0.6537, 0.08561, 0.6275, 0.0859, 0.6565, 0.09279, 0.6336, 0.09379, 0.6361, 0.08715, 0.6583, 0.1028, 0.6651, 0.0922, 0.6743, 0.09179, 0.6724, 0.1026, 0.663, 0.1028, 0.7239, 0.0922, 0.723, 0.0922, 0.7214, 0.1028, 0.7223, 0.07157, 0.6766, 0.06726, 0.6698, 0.06834, 0.6684, 0.07249, 0.675, 0.05573, 0.7232, 0.03779, 0.7243, 0.03779, 0.7226, 0.05573, 0.7215, 0.03946, 0.6884, 0.05638, 0.6868, 0.05573, 0.6883, 0.03779, 0.69, 0.8677, 0.7294, 0.8813, 0.7293, 0.8813, 0.731, 0.8677, 0.731, 0.7839, 0.141, 0.8663, 0.0, 0.866, 0.002746, 0.7822, 0.146, 0.01019, 0.4398, 0.02593, 0.4397, 0.02553, 0.4414, 0.009645, 0.4414, 0.8539, 0.4413, 0.8663, 0.446, 0.8661, 0.4477, 0.8536, 0.4429, 0.8702, 0.8376, 0.8781, 0.8515, 0.8781, 0.8518, 0.8703, 0.8382, 0.8649, 0.8515, 0.8695, 0.8376, 0.8695, 0.8382, 0.8649, 0.8518, 0.8087, 0.561, 0.8523, 0.4418, 0.8536, 0.4429, 0.8094, 0.5637, 0.9834, 0.4896, 1.0, 0.6132, 0.9993, 0.6133, 0.9827, 0.4897, 0.01589, 0.569, 0.02553, 0.4414, 0.02727, 0.4407, 0.01775, 0.5668, 0.5102, 0.735, 0.5105, 0.5691, 0.5108, 0.5718, 0.5108, 0.7361, 0.5112, 0.7365, 0.5109, 0.5701, 0.5115, 0.5691, 0.5115, 0.7339, 0.8473, 0.2871, 0.8539, 0.4413, 0.8523, 0.4418, 0.8459, 0.2888, 0.8655, 0.7342, 0.8649, 0.5684, 0.8663, 0.5684, 0.8663, 0.7342, 0.9645, 0.3355, 0.9832, 0.4879, 0.9825, 0.488, 0.9632, 0.3357, 0.881, 0.7469, 0.8674, 0.7469, 0.8675, 0.7455, 0.8811, 0.7454, 0.8366, 0.8009, 0.8367, 0.8129, 0.8355, 0.8128, 0.8353, 0.8009, 0.8305, 0.8222, 0.817, 0.8224, 0.817, 0.821, 0.8306, 0.8209, 0.6485, 0.731, 0.6485, 0.7213, 0.6496, 0.7155, 0.6496, 0.7303, 0.8962, 0.8225, 0.8962, 0.7889, 0.8971, 0.7887, 0.8971, 0.8225, 0.8305, 0.8396, 0.8305, 0.8222, 0.8314, 0.8223, 0.8314, 0.8394, 0.6833, 0.5888, 0.6833, 0.6354, 0.6824, 0.6353, 0.6824, 0.5891, 0.8367, 0.8129, 0.8393, 0.814, 0.8378, 0.8147, 0.8361, 0.8139, 0.6784, 0.5731, 0.683, 0.5872, 0.6821, 0.5872, 0.6775, 0.573, 0.8323, 0.8139, 0.8355, 0.8128, 0.8361, 0.8139, 0.8339, 0.8146, 0.6775, 0.573, 0.6707, 0.5726, 0.6722, 0.571, 0.6762, 0.5713, 0.6656, 0.5897, 0.6821, 0.5872, 0.676, 0.5898, 0.6648, 0.5915, 0.6552, 0.5979, 0.676, 0.5898, 0.6824, 0.5891, 0.6492, 0.602, 0.6492, 0.6355, 0.6824, 0.6353, 0.6824, 0.6369, 0.6492, 0.6371, 0.8677, 0.6805, 0.8813, 0.6805, 0.8813, 0.6822, 0.8677, 0.6822, 0.8305, 0.8409, 0.8169, 0.841, 0.817, 0.8397, 0.8305, 0.8396, 0.8962, 0.8242, 0.8827, 0.8242, 0.8827, 0.8225, 0.8962, 0.8225, 0.8827, 0.7876, 0.8963, 0.7877, 0.8962, 0.7889, 0.8827, 0.7889, 0.3622, 0.8711, 0.3596, 0.8585, 0.3612, 0.8587, 0.3641, 0.8724, 0.5496, 0.834, 0.5625, 0.8291, 0.5623, 0.831, 0.5531, 0.8345, 0.6189, 0.8471, 0.5842, 0.8278, 0.5844, 0.8267, 0.6192, 0.8461, 0.1801, 0.6646, 0.1801, 0.7736, 0.1784, 0.7736, 0.1784, 0.6646, 0.5632, 0.7623, 0.5503, 0.7622, 0.5503, 0.7606, 0.5633, 0.7607, 0.5479, 0.834, 0.5485, 0.7622, 0.5503, 0.7622, 0.5496, 0.834, 0.1438, 0.8729, 0.1438, 0.7753, 0.1447, 0.7753, 0.1447, 0.8732, 0.3978, 0.8602, 0.3612, 0.8587, 0.3611, 0.8571, 0.3976, 0.8586, 0.3645, 0.7666, 0.4011, 0.7681, 0.4011, 0.7696, 0.3646, 0.7682, 0.1785, 0.89, 0.1461, 0.89, 0.1461, 0.8893, 0.1757, 0.8892, 0.8409, 0.8051, 0.8782, 0.8049, 0.8782, 0.8066, 0.8409, 0.8067, 0.3641, 0.8724, 0.4013, 0.8739, 0.4015, 0.8751, 0.3642, 0.8736, 0.1448, 0.8751, 0.1461, 0.8893, 0.1452, 0.8892, 0.1439, 0.8746, 0.1757, 0.8892, 0.1448, 0.8751, 0.1447, 0.8732, 0.1786, 0.8887, 0.3629, 0.7667, 0.3506, 0.66, 0.3522, 0.66, 0.3645, 0.7666, 0.1784, 0.7753, 0.1447, 0.7753, 0.1447, 0.7737, 0.1784, 0.7736, 0.1786, 0.8887, 0.1784, 0.7753, 0.1801, 0.7753, 0.1803, 0.8887, 0.3506, 0.66, 0.3154, 0.6665, 0.3153, 0.6649, 0.3505, 0.6584, 0.3661, 0.6384, 0.4024, 0.6444, 0.4024, 0.646, 0.3656, 0.6399, 0.1801, 0.5841, 0.1801, 0.6629, 0.1784, 0.6629, 0.1784, 0.5841, 0.5816, 0.651, 0.5516, 0.6508, 0.5516, 0.6491, 0.5817, 0.6494, 0.3526, 0.6584, 0.405, 0.6671, 0.4051, 0.6687, 0.3522, 0.66, 0.3505, 0.6584, 0.3534, 0.5866, 0.3548, 0.5858, 0.352, 0.657, 0.1784, 0.6646, 0.1447, 0.6646, 0.1447, 0.663, 0.1784, 0.6629, 0.1438, 0.7736, 0.1435, 0.6646, 0.1447, 0.6646, 0.1447, 0.7737, 0.5828, 0.6511, 0.5646, 0.7607, 0.5633, 0.7607, 0.5816, 0.651, 0.5486, 0.7605, 0.5499, 0.6508, 0.5516, 0.6508, 0.5503, 0.7606, 0.6354, 0.7989, 0.5844, 0.7981, 0.5844, 0.7964, 0.6354, 0.7973, 0.6372, 0.7989, 0.621, 0.8461, 0.6192, 0.8461, 0.6354, 0.7989, 0.5835, 0.8265, 0.5835, 0.7982, 0.5844, 0.7981, 0.5844, 0.8267, 0.621, 0.8461, 0.6738, 0.8315, 0.6737, 0.8328, 0.6211, 0.8474, 0.6372, 0.7973, 0.6737, 0.7979, 0.6737, 0.7995, 0.6372, 0.7989, 0.1784, 0.5841, 0.1447, 0.5841, 0.1444, 0.5833, 0.1784, 0.5832, 0.143, 0.6618, 0.143, 0.5837, 0.1447, 0.5841, 0.1447, 0.663, 0.5835, 0.5706, 0.583, 0.6494, 0.5817, 0.6494, 0.5822, 0.5705, 0.5499, 0.6491, 0.5504, 0.5703, 0.5521, 0.5703, 0.5516, 0.6491, 0.3646, 0.639, 0.3673, 0.5701, 0.3688, 0.5691, 0.3661, 0.6384, 0.6877, 0.7626, 0.6877, 0.7254, 0.6883, 0.7257, 0.6883, 0.7623, 0.126, 0.6456, 0.126, 0.5695, 0.1271, 0.5705, 0.1271, 0.6461, 0.1267, 0.5693, 0.1428, 0.5827, 0.143, 0.5837, 0.1271, 0.5705, 0.1429, 0.6631, 0.1266, 0.6471, 0.1271, 0.6461, 0.143, 0.6618, 0.5105, 0.7526, 0.5105, 0.7365, 0.5115, 0.737, 0.5115, 0.7534, 0.3656, 0.6399, 0.3526, 0.6584, 0.352, 0.657, 0.3646, 0.639, 0.2876, 0.8085, 0.246, 0.7945, 0.245, 0.7927, 0.2887, 0.8075, 0.7371, 0.7507, 0.7371, 0.6788, 0.7384, 0.6784, 0.7385, 0.7521, 0.7366, 0.6773, 0.7113, 0.6393, 0.7108, 0.636, 0.7372, 0.6755, 0.2778, 0.9087, 0.2886, 0.8099, 0.2896, 0.8141, 0.279, 0.9123, 0.7386, 0.6769, 0.7516, 0.6769, 0.7516, 0.6784, 0.7384, 0.6784, 0.7393, 0.6729, 0.7386, 0.6769, 0.7372, 0.6755, 0.7377, 0.6724, 0.8545, 0.6512, 0.8469, 0.6681, 0.8458, 0.6676, 0.8534, 0.6508, 0.3018, 0.04083, 0.3047, 0.02865, 0.3055, 0.03124, 0.3026, 0.04342, 0.7517, 0.7537, 0.7384, 0.7537, 0.7385, 0.7521, 0.7517, 0.7521, 0.6883, 0.5662, 0.6445, 0.407, 0.6458, 0.4065, 0.69, 0.5693, 0.8109, 0.64, 0.8231, 0.6351, 0.8238, 0.6363, 0.8114, 0.6413, 0.8114, 0.6413, 0.8458, 0.6676, 0.845, 0.6687, 0.8108, 0.6423, 0.6021, 0.4222, 0.6444, 0.4053, 0.6445, 0.407, 0.6025, 0.4238, 0.6901, 0.5805, 0.7102, 0.6346, 0.7095, 0.6363, 0.69, 0.5837, 0.8112, 0.606, 0.8109, 0.64, 0.8097, 0.6404, 0.8099, 0.6062, 0.3032, 0.1964, 0.2566, 0.1964, 0.2567, 0.1948, 0.3028, 0.1948, 0.2922, 0.7299, 0.2323, 0.7063, 0.2322, 0.7048, 0.2923, 0.7285, 0.4187, 0.6149, 0.4544, 0.5693, 0.4542, 0.5701, 0.4197, 0.6148, 0.9063, 0.6149, 0.9006, 0.6248, 0.8997, 0.6242, 0.9054, 0.6142, 0.42, 0.6164, 0.4191, 0.6157, 0.4197, 0.6148, 0.4205, 0.6154, 0.7503, 0.6287, 0.7179, 0.6287, 0.7178, 0.6271, 0.7503, 0.6271, 0.7491, 0.5697, 0.7076, 0.5697, 0.7077, 0.5684, 0.7491, 0.5684, 0.8246, 0.6352, 0.8538, 0.6493, 0.8534, 0.6508, 0.8238, 0.6363, 0.7076, 0.5697, 0.7178, 0.6271, 0.7162, 0.6277, 0.706, 0.5701, 0.8249, 0.605, 0.8246, 0.6352, 0.8231, 0.6351, 0.8234, 0.6049, 0.7102, 0.6346, 0.7162, 0.6277, 0.7167, 0.6292, 0.7108, 0.636, 0.4205, 0.6154, 0.4542, 0.5705, 0.4538, 0.5732, 0.4215, 0.6167, 0.5357, 0.8344, 0.5443, 0.8344, 0.5479, 0.8358, 0.5359, 0.8357, 0.5344, 0.835, 0.5338, 0.8311, 0.5352, 0.8308, 0.5357, 0.8344, 0.8782, 0.8049, 0.8783, 0.7741, 0.8792, 0.7742, 0.8791, 0.8051, 0.4548, 0.5691, 0.4549, 0.5701, 0.4542, 0.5705, 0.4542, 0.5701, 0.6889, 0.5705, 0.6877, 0.6095, 0.6868, 0.6099, 0.6878, 0.5693, 0.2484, 0.7996, 0.2484, 0.8603, 0.2471, 0.8606, 0.2472, 0.7991, 0.2488, 0.8618, 0.2746, 0.9001, 0.2745, 0.9015, 0.2476, 0.8622, 0.8566, 0.6677, 0.8566, 0.5701, 0.858, 0.5697, 0.858, 0.6684, 0.246, 0.7945, 0.2483, 0.7984, 0.2472, 0.7991, 0.245, 0.7954, 0.2847, 0.8104, 0.2876, 0.8085, 0.2886, 0.8099, 0.2856, 0.8118, 0.2443, 0.8609, 0.2471, 0.8606, 0.2476, 0.8622, 0.2448, 0.8625, 0.2765, 0.9088, 0.2745, 0.9015, 0.2759, 0.9014, 0.2778, 0.9087, 0.4536, 0.6812, 0.4176, 0.6872, 0.4173, 0.6862, 0.4537, 0.6802, 0.5356, 0.7621, 0.535, 0.8289, 0.5334, 0.8286, 0.534, 0.7621, 0.5338, 0.8311, 0.5127, 0.8623, 0.5115, 0.8613, 0.533, 0.83, 0.8545, 0.6678, 0.8545, 0.5702, 0.8553, 0.5701, 0.8553, 0.6677, 0.6848, 0.6705, 0.6859, 0.6699, 0.6857, 0.6706, 0.6848, 0.6711, 0.8566, 0.5701, 0.8553, 0.5701, 0.855, 0.5692, 0.856, 0.5692, 0.533, 0.83, 0.5315, 0.83, 0.5319, 0.8286, 0.5334, 0.8286, 0.6897, 0.6103, 0.6879, 0.6104, 0.6877, 0.6095, 0.6895, 0.6094, 0.6104, 0.5921, 0.6134, 0.7287, 0.6116, 0.7266, 0.6089, 0.5925, 0.6315, 0.6088, 0.6378, 0.7292, 0.6363, 0.7289, 0.6299, 0.609, 0.6104, 0.59, 0.6307, 0.6075, 0.6299, 0.609, 0.6104, 0.5921, 0.6362, 0.73, 0.6133, 0.7298, 0.6134, 0.7287, 0.6363, 0.7289, 0.3421, 0.1965, 0.3051, 0.1964, 0.3046, 0.1948, 0.3414, 0.195, 0.6458, 0.4048, 0.6537, 0.4022, 0.6537, 0.4039, 0.6458, 0.4065, 0.6307, 0.6075, 0.6462, 0.5902, 0.6465, 0.5922, 0.6315, 0.6088, 0.6129, 0.5693, 0.6104, 0.59, 0.609, 0.5905, 0.6112, 0.5702, 0.2952, 0.02312, 0.3015, 0.1693, 0.3001, 0.1701, 0.2932, 0.01676, 0.2578, 0.01512, 0.2932, 0.01518, 0.2932, 0.01676, 0.2578, 0.01665, 0.3002, 0.1717, 0.257, 0.1716, 0.257, 0.17, 0.3001, 0.1701, 0.3026, 0.04342, 0.3257, 0.147, 0.3249, 0.1468, 0.3022, 0.04323, 0.3253, 0.1487, 0.3017, 0.1713, 0.3015, 0.1693, 0.3249, 0.1468, 0.2945, 0.01602, 0.3018, 0.04083, 0.3022, 0.04323, 0.2952, 0.02312, 0.2951, 0.00205, 0.2945, 0.01602, 0.2932, 0.01518, 0.2937, 4.973e-05, 0.3017, 0.1713, 0.3046, 0.1948, 0.3028, 0.1948, 0.3002, 0.1717, 0.3414, 0.195, 0.3253, 0.1487, 0.3257, 0.147, 0.3416, 0.1925, 0.7523, 0.8582, 0.7181, 0.8582, 0.7181, 0.8565, 0.7522, 0.8565, 0.595, 0.3121, 0.6673, 0.2829, 0.6675, 0.2846, 0.5955, 0.3137, 0.3478, 0.2988, 0.2568, 0.2495, 0.2568, 0.2476, 0.347, 0.2965, 0.4303, 0.3006, 0.4149, 0.3001, 0.414, 0.2986, 0.4293, 0.299, 0.4129, 0.3001, 0.3495, 0.2992, 0.3493, 0.2976, 0.4123, 0.2985, 0.6692, 0.2822, 0.6829, 0.2774, 0.6826, 0.2792, 0.669, 0.284, 0.669, 0.284, 0.6458, 0.4048, 0.6444, 0.4053, 0.6675, 0.2846, 0.8403, 0.7652, 0.8491, 0.6699, 0.8504, 0.67, 0.8418, 0.765, 0.4123, 0.2985, 0.3421, 0.1965, 0.3433, 0.1965, 0.414, 0.2986, 0.3051, 0.1964, 0.3493, 0.2976, 0.347, 0.2965, 0.3032, 0.1964, 0.5955, 0.3137, 0.6021, 0.4222, 0.6009, 0.4227, 0.5942, 0.3142, 0.7384, 0.7537, 0.7181, 0.8565, 0.7167, 0.8565, 0.737, 0.7537, 0.3033, 0.6058, 0.2432, 0.5821, 0.2437, 0.5806, 0.3036, 0.6042, 0.7521, 0.9875, 0.7349, 0.9875, 0.735, 0.9859, 0.7521, 0.9859, 0.5256, 0.2001, 0.5971, 0.1712, 0.599, 0.1722, 0.5266, 0.2015, 0.3304, 0.4286, 0.2575, 0.4286, 0.2575, 0.427, 0.3309, 0.427, 0.8237, 0.7854, 0.8094, 0.7995, 0.8093, 0.7984, 0.8237, 0.7842, 0.395, 0.4294, 0.3322, 0.4285, 0.3326, 0.427, 0.396, 0.4279, 0.8403, 0.7995, 0.8252, 0.7855, 0.825, 0.7841, 0.8403, 0.7984, 0.6002, 0.171, 0.6678, 0.2805, 0.6673, 0.2829, 0.599, 0.1722, 0.4843, 0.4407, 0.4143, 0.3022, 0.4149, 0.3001, 0.4856, 0.4397, 0.396, 0.4279, 0.4129, 0.3001, 0.4143, 0.3022, 0.3976, 0.4285, 0.3495, 0.2992, 0.3326, 0.427, 0.3309, 0.427, 0.3478, 0.2988, 0.5266, 0.2015, 0.595, 0.3121, 0.5937, 0.3126, 0.5253, 0.202, 0.7181, 0.8582, 0.735, 0.9859, 0.7336, 0.9859, 0.7167, 0.8581, 0.307, 0.5915, 0.2504, 0.5704, 0.255, 0.5704, 0.3078, 0.59, 0.001204, 0.723, 0.001204, 0.7414, 6.892e-09, 0.7409, 0.0, 0.7228, 0.5163, 0.1887, 0.5754, 0.1648, 0.5801, 0.1645, 0.5173, 0.1899, 0.3247, 0.4428, 0.2572, 0.4428, 0.2573, 0.4417, 0.3253, 0.4417, 0.09564, 0.8546, 0.1069, 0.8419, 0.1075, 0.8432, 0.09591, 0.8562, 0.1078, 0.8399, 0.1246, 0.7883, 0.1257, 0.7886, 0.1084, 0.8416, 0.8649, 0.8376, 0.8605, 0.8503, 0.8586, 0.851, 0.8632, 0.8376, 0.5816, 0.1638, 0.599, 0.1706, 0.5971, 0.1712, 0.5801, 0.1645, 0.8403, 0.8541, 0.8586, 0.851, 0.8588, 0.8524, 0.8403, 0.8555, 0.382, 0.4425, 0.395, 0.4294, 0.3967, 0.4294, 0.3836, 0.4426, 0.3322, 0.4285, 0.327, 0.4417, 0.3253, 0.4417, 0.3304, 0.4286, 0.5173, 0.1899, 0.5256, 0.2001, 0.5243, 0.2006, 0.516, 0.1903, 0.7349, 0.9875, 0.733, 1.0, 0.7316, 0.9999, 0.7335, 0.9875, 0.06634, 0.7774, 0.03677, 0.7581, 0.03946, 0.7585, 0.06726, 0.7768, 0.03779, 0.7243, 0.03779, 0.7569, 0.03614, 0.7565, 0.03614, 0.7243, 0.06834, 0.778, 0.07761, 0.8095, 0.07771, 0.8139, 0.06737, 0.7787, 0.1028, 0.7811, 0.1028, 0.7239, 0.1043, 0.7239, 0.1043, 0.7823, 0.08732, 0.8189, 0.09279, 0.8127, 0.09348, 0.8144, 0.08763, 0.821, 0.09379, 0.8102, 0.1026, 0.7832, 0.104, 0.7839, 0.09459, 0.8128, 0.07909, 0.8136, 0.08561, 0.8189, 0.08596, 0.8212, 0.07919, 0.8157, 0.07919, 0.8157, 0.08064, 0.8436, 0.07905, 0.8395, 0.07771, 0.8139, 0.09383, 0.8543, 0.08596, 0.8212, 0.08763, 0.821, 0.09564, 0.8546, 0.09459, 0.8128, 0.1078, 0.8399, 0.1069, 0.8419, 0.09348, 0.8144, 0.1246, 0.7883, 0.104, 0.7839, 0.1043, 0.7823, 0.1248, 0.7866, 0.3153, 0.583, 0.3087, 0.5907, 0.3078, 0.59, 0.3144, 0.5825, 0.001204, 0.7414, 0.03614, 0.7565, 0.03677, 0.7581, 0.005405, 0.7445, 0.8647, 0.7704, 0.8647, 0.7548, 0.8657, 0.7558, 0.8657, 0.7709, 0.8827, 0.8242, 0.8827, 0.8578, 0.8815, 0.8578, 0.8815, 0.8242, 0.6745, 0.7051, 0.6745, 0.7229, 0.673, 0.7237, 0.673, 0.7061, 0.8677, 0.6333, 0.8677, 0.6805, 0.8664, 0.6805, 0.8664, 0.6328, 0.08316, 0.7895, 0.08572, 0.7866, 0.0859, 0.7879, 0.08352, 0.7905, 0.8675, 0.6175, 0.8677, 0.6317, 0.8665, 0.6309, 0.8663, 0.6167, 0.07882, 0.7871, 0.08194, 0.7896, 0.08184, 0.7907, 0.07903, 0.7884, 0.07903, 0.7884, 0.07909, 0.8136, 0.07761, 0.8095, 0.07755, 0.7868, 0.08561, 0.8189, 0.08184, 0.7907, 0.08352, 0.7905, 0.08732, 0.8189, 0.08715, 0.7862, 0.09379, 0.8102, 0.09279, 0.8127, 0.0859, 0.7879, 0.1026, 0.7832, 0.09179, 0.7719, 0.0922, 0.7701, 0.1028, 0.7811, 0.07249, 0.7696, 0.06834, 0.778, 0.06726, 0.7768, 0.07157, 0.768, 0.03779, 0.7569, 0.05573, 0.7564, 0.05638, 0.758, 0.03946, 0.7585, 0.8677, 0.6317, 0.8813, 0.6317, 0.8813, 0.6334, 0.8677, 0.6333, 0.6025, 0.4238, 0.6883, 0.5662, 0.6886, 0.569, 0.6042, 0.4288, 0.5015, 0.4414, 0.486, 0.4414, 0.4856, 0.4397, 0.5009, 0.4398, 0.6769, 0.1259, 0.6898, 0.1209, 0.69, 0.1226, 0.6772, 0.1275, 0.824, 0.6693, 0.8174, 0.6835, 0.8174, 0.6832, 0.8241, 0.6687, 0.8306, 0.6824, 0.8248, 0.6693, 0.8248, 0.6687, 0.8306, 0.682, 0.6332, 0.004946, 0.6769, 0.1259, 0.6756, 0.127, 0.6324, 0.007642, 0.5089, 0.6695, 0.5102, 0.782, 0.5095, 0.782, 0.5082, 0.6695, 0.4941, 0.5668, 0.4843, 0.4407, 0.486, 0.4414, 0.496, 0.569, 0.6889, 0.7254, 0.6889, 0.8393, 0.6886, 0.8411, 0.6883, 0.726, 0.6896, 0.7056, 0.6896, 0.8207, 0.6889, 0.8202, 0.6893, 0.7038, 0.6678, 0.2805, 0.6756, 0.127, 0.6772, 0.1275, 0.6692, 0.2822, 0.8248, 0.6693, 0.825, 0.7841, 0.8237, 0.7842, 0.824, 0.6693, 0.5102, 0.5691, 0.5089, 0.6682, 0.5081, 0.6682, 0.5089, 0.5692, 0.8811, 0.6176, 0.8675, 0.6175, 0.8674, 0.6161, 0.881, 0.6162, 0.8327, 0.816, 0.8327, 0.8285, 0.8314, 0.8284, 0.8314, 0.8159, 0.6881, 0.7243, 0.6745, 0.7243, 0.6745, 0.7229, 0.688, 0.723, 0.6638, 0.6813, 0.6491, 0.6717, 0.6552, 0.6746, 0.6648, 0.6809, 0.8971, 0.8242, 0.8971, 0.858, 0.8962, 0.8577, 0.8962, 0.8242, 0.6889, 0.7055, 0.6889, 0.7229, 0.688, 0.723, 0.688, 0.7052, 0.6824, 0.6831, 0.6824, 0.6369, 0.6833, 0.6371, 0.6833, 0.6836, 0.6744, 0.703, 0.6762, 0.701, 0.6776, 0.7008, 0.675, 0.7037, 0.6775, 0.6993, 0.6821, 0.685, 0.683, 0.6852, 0.6784, 0.6994, 0.6722, 0.7013, 0.6744, 0.703, 0.6738, 0.7038, 0.6707, 0.7013, 0.6762, 0.701, 0.6722, 0.7013, 0.6707, 0.6997, 0.6775, 0.6993, 0.6648, 0.6809, 0.676, 0.6825, 0.6821, 0.685, 0.6656, 0.6827, 0.6492, 0.6705, 0.6824, 0.6831, 0.676, 0.6825, 0.6552, 0.6746, 0.688, 0.7052, 0.6745, 0.7051, 0.6744, 0.7038, 0.688, 0.7039, 0.8827, 0.8578, 0.8962, 0.8577, 0.8963, 0.8591, 0.8827, 0.8592, 0.4557, 0.5714, 0.4528, 0.5849, 0.4512, 0.5855, 0.4538, 0.5732, 0.5443, 0.8344, 0.5352, 0.8308, 0.535, 0.8289, 0.5479, 0.834, 0.4435, 0.858, 0.4074, 0.8641, 0.4073, 0.863, 0.4433, 0.857, 0.5355, 0.7604, 0.5486, 0.7605, 0.5485, 0.7622, 0.5356, 0.7621, 0.2139, 0.8731, 0.2139, 0.7752, 0.2147, 0.7752, 0.2147, 0.8728, 0.4892, 0.5863, 0.4526, 0.5864, 0.4528, 0.5849, 0.4893, 0.5847, 0.4554, 0.6795, 0.4918, 0.6794, 0.4918, 0.681, 0.4553, 0.6811, 0.1832, 0.8892, 0.2128, 0.8891, 0.2127, 0.8899, 0.1803, 0.89, 0.8783, 0.7741, 0.8409, 0.7742, 0.8412, 0.7732, 0.8784, 0.7731, 0.2146, 0.8745, 0.2136, 0.8891, 0.2128, 0.8891, 0.2138, 0.875, 0.1803, 0.8887, 0.2139, 0.8731, 0.2138, 0.875, 0.1832, 0.8892, 0.4553, 0.6811, 0.4428, 0.7802, 0.4412, 0.7803, 0.4536, 0.6812, 0.1801, 0.7736, 0.2139, 0.7735, 0.2139, 0.7752, 0.1801, 0.7753, 0.4411, 0.7818, 0.4051, 0.7878, 0.4052, 0.7863, 0.4412, 0.7803, 0.4566, 0.7933, 0.4928, 0.7965, 0.4928, 0.7977, 0.4571, 0.7945, 0.5198, 0.6489, 0.5499, 0.6491, 0.5499, 0.6508, 0.5199, 0.6506, 0.4428, 0.7802, 0.4949, 0.7848, 0.4948, 0.786, 0.4433, 0.7814, 0.4426, 0.7826, 0.4448, 0.8571, 0.4433, 0.857, 0.4411, 0.7818, 0.1801, 0.6629, 0.2139, 0.6629, 0.2139, 0.6645, 0.1801, 0.6646, 0.2139, 0.7735, 0.2139, 0.6645, 0.215, 0.6645, 0.2147, 0.7735, 0.5199, 0.6506, 0.5355, 0.7604, 0.5342, 0.7605, 0.5186, 0.6506, 0.6354, 0.7973, 0.6192, 0.7495, 0.621, 0.7496, 0.6372, 0.7973, 0.5844, 0.7678, 0.5844, 0.7964, 0.5835, 0.7966, 0.5835, 0.7683, 0.6211, 0.748, 0.6737, 0.7643, 0.6738, 0.766, 0.621, 0.7496, 0.1801, 0.5832, 0.2141, 0.5832, 0.2139, 0.584, 0.1801, 0.5841, 0.2139, 0.6629, 0.2139, 0.584, 0.2156, 0.5836, 0.2156, 0.6617, 0.5203, 0.5701, 0.5198, 0.6489, 0.5185, 0.6489, 0.5189, 0.5701, 0.4571, 0.7945, 0.4592, 0.8671, 0.4577, 0.8663, 0.4556, 0.7942, 0.6346, 0.7344, 0.6711, 0.7457, 0.6712, 0.7463, 0.6342, 0.7348, 0.2312, 0.646, 0.2312, 0.5704, 0.2322, 0.5694, 0.2322, 0.6454, 0.2312, 0.5704, 0.2156, 0.5836, 0.2157, 0.5826, 0.2316, 0.5691, 0.2156, 0.6617, 0.2312, 0.646, 0.2316, 0.6469, 0.2156, 0.663, 0.6868, 0.7429, 0.6868, 0.7259, 0.6877, 0.7254, 0.6877, 0.7421, 0.4556, 0.7942, 0.4426, 0.7826, 0.4433, 0.7814, 0.4566, 0.7933, 0.8774, 0.1953, 0.9139, 0.1971, 0.9171, 0.2004, 0.8751, 0.1981])
me_cube_002.materials.append(mat_material)
me_cube_002.use_remesh_preserve_volume = False
me_cube_002.use_remesh_preserve_attributes = False
me_cube_002.use_mirror_vertex_groups = False
me_cube_002.update()

# ---- objects
ob_hull = bpy.data.objects.new('Hull', me_cube_002)

# ---- transforms, parenting, visibility, modifiers, constraints
ob_hull.location = (0.0, 0.0, 0.0)
ob_hull.lineart.crease_threshold = 0.0

# ---- collection membership
col_collection_1.objects.link(ob_hull)

# ---- scene / render settings (as saved in the file)
scene.frame_start = 1; scene.frame_end = 250; scene.frame_set(67)
scene.render.engine = 'BLENDER_EEVEE_NEXT'
scene.render.resolution_percentage = 50
scene.render.dither_intensity = 0.0
scene.cycles.use_denoising = False
scene.cycles.samples = 10
scene.cycles.sampling_pattern = 'TABULATED_SOBOL'
scene.cycles.light_sampling_threshold = 0.0
scene.cycles.use_adaptive_sampling = False
scene.cycles.use_light_tree = False
scene.cycles.blur_glossy = 0.0
scene.cycles.volume_bounces = 1
scene.cycles.pixel_filter_type = 'GAUSSIAN'
scene.cycles.sample_clamp_indirect = 0.0
scene.view_settings.view_transform = 'Standard'
bpy.context.view_layer.update()

# ---- added for rendering (the .blend has no active camera and no usable light): camera, sun
cam_auto = bpy.data.cameras.new('AutoCamera')
cam_auto.lens = 50.0
cam_auto.sensor_width = 36.0
cam_auto.clip_end = 1000.0
ob_auto_camera = bpy.data.objects.new('AutoCamera', cam_auto)
scene.collection.objects.link(ob_auto_camera)
ob_auto_camera.location = (12.8664, -16.466, 10.4236)
ob_auto_camera.rotation_euler = (1.09748, -7.21219e-08, 0.694738)
scene.camera = ob_auto_camera
light_auto_sun = bpy.data.lights.new('AutoSun', 'SUN')
light_auto_sun.energy = 3.0
light_auto_sun.angle = 0.0523599
ob_auto_sun = bpy.data.objects.new('AutoSun', light_auto_sun)
scene.collection.objects.link(ob_auto_sun)
ob_auto_sun.rotation_euler = (0.872665, 0.174533, 0.523599)
bpy.context.view_layer.update()
